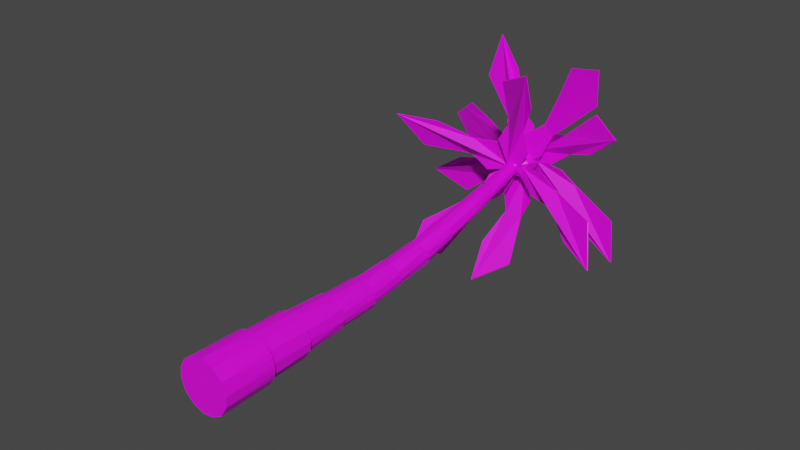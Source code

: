 # Source: palma1_brush.blend  (saved by Blender 2.80.75; exported with 4.5.12 LTS)
import bpy
from mathutils import Matrix  # noqa: F401  (used for matrix-valued properties, if any)

bpy.ops.wm.read_factory_settings(use_empty=True)
scene = bpy.context.scene
scene.name = 'Scene'

# ---- collections
col_collection = bpy.data.collections.new('Collection'); scene.collection.children.link(col_collection)

# ---- images (referenced by path relative to the original .blend; pixels are not part of the script)
import os
ASSET_DIR = os.environ.get("B2B_ASSET_DIR", "")  # directory of the original .blend (textures are referenced by path, not embedded)
HERE = os.path.dirname(os.path.abspath(__file__))  # packed textures are extracted next to this script under _unpacked/

def load_image(name, relpath, width, height, colorspace="sRGB"):
    """Load a texture the original file referenced (path relative to the .blend, or extracted next to this script)."""
    p = next((c for c in (os.path.join(HERE, relpath), os.path.join(ASSET_DIR, relpath)) if relpath and os.path.exists(c)), "")
    if p:
        img = bpy.data.images.load(p, check_existing=True)
        img.name = name
    else:  # same state as the original file: an image datablock whose file is absent (Cycles renders it pink)
        img = bpy.data.images.new(name, width, height)
        img.source = "FILE"
        img.filepath = "//" + (relpath or name)
    img.colorspace_settings.name = colorspace
    return img
img_palm_texture = load_image('palm_texture', 'palm_texture.png', 1024, 1024, 'sRGB')

# ---- materials (node trees are filled in below, after node groups)
mat_palm_texture = bpy.data.materials.new('palm_texture')
mat_palm_texture.use_transparent_shadow = False

# ---- material node trees
mat_palm_texture.use_nodes = True; mat_palm_texture.node_tree.nodes.clear()
_N = mat_palm_texture.node_tree.nodes; _L = mat_palm_texture.node_tree.links
n0 = _N.new('ShaderNodeOutputMaterial'); n0.name = 'Material Output'; n0.location = (300, 300)
n1 = _N.new('ShaderNodeBsdfPrincipled'); n1.name = 'Principled BSDF'; n1.location = (10, 300)
n1.distribution = 'GGX'
n1.subsurface_method = 'BURLEY'
n1.inputs[3].default_value = 1.45
n1.inputs[27].default_value = (0.0, 0.0, 0.0, 1.0)
n1.inputs[28].default_value = 1.0
n2 = _N.new('ShaderNodeTexImage'); n2.name = 'Image Texture'; n2.location = (-280, 280)
n2.image = img_palm_texture
_L.new(n1.outputs[0], n0.inputs[0])
_L.new(n2.outputs[0], n1.inputs[0])
n0.is_active_output = True

# ---- world
world_world = bpy.data.worlds.new('World'); scene.world = world_world
world_world.use_nodes = True; world_world.node_tree.nodes.clear()
_N = world_world.node_tree.nodes; _L = world_world.node_tree.links
n0 = _N.new('ShaderNodeOutputWorld'); n0.name = 'World Output'; n0.location = (300, 300)
n1 = _N.new('ShaderNodeBackground'); n1.name = 'Background'; n1.location = (10, 300)
n1.inputs[0].default_value = (0.05088, 0.05088, 0.05088, 1.0)
_L.new(n1.outputs[0], n0.inputs[0])
n0.is_active_output = True
world_world.color = (0.05088, 0.05088, 0.05088)
world_world.use_sun_shadow = False
world_world.sun_shadow_jitter_overblur = 0.0

# ---- meshes
me_branch = bpy.data.meshes.new('branch')
me_branch.from_pydata([(0.05159, 0.5855, -0.5914), (0.1672, -0.2562, -0.595), (0.1302, 0.5855, -0.5836), (0.2058, 0.5855, -0.5607), (0.2754, 0.5855, -0.5235), (0.3365, 0.5855, -0.4734), (0.3452, -0.2562, -0.4971), (0.3866, 0.5855, -0.4123), (0.4538, -0.2562, -0.3182), (0.4238, 0.5855, -0.3427), (0.4468, 0.5855, -0.2671), (0.4729, -0.2562, -0.1544), (0.4545, 0.5855, -0.1885), (0.4468, 0.5855, -0.1099), (0.4115, -0.2562, 0.03929), (0.4238, 0.5855, -0.03428), (0.3866, 0.5855, 0.03538), (0.3365, 0.5855, 0.09644), (0.2573, -0.2562, 0.1807), (0.2754, 0.5855, 0.1465), (0.2058, 0.5855, 0.1838), (0.1302, 0.5855, 0.2067), (0.05159, 0.5855, 0.2144), (0.06219, -0.2562, 0.2373), (-0.02701, 0.5855, 0.2067), (-0.1411, -0.2562, 0.1877), (-0.1026, 0.5855, 0.1838), (-0.1723, 0.5855, 0.1465), (-0.2704, -0.2562, 0.08535), (-0.2333, 0.5855, 0.09644), (-0.2834, 0.5855, 0.03538), (-0.3536, -0.2562, -0.06556), (-0.3207, 0.5855, -0.03428), (-0.3436, 0.5855, -0.1099), (-0.3684, -0.2562, -0.2298), (-0.3513, 0.5855, -0.1885), (-0.3436, 0.5855, -0.2671), (-0.3083, -0.2562, -0.4162), (-0.3207, 0.5855, -0.3427), (-0.2834, 0.5855, -0.4123), (-0.2333, 0.5855, -0.4734), (-0.1541, -0.2562, -0.5577), (-0.1723, 0.5855, -0.5235), (-0.1026, 0.5855, -0.5607), (0.002797, -0.2562, -0.6083), (-0.02701, 0.5855, -0.5836), (0.1302, 0.5855, -0.5836), (0.05159, 0.5855, -0.5914), (0.2058, 0.5855, -0.5607), (0.2754, 0.5855, -0.5235), (0.3365, 0.5855, -0.4734), (0.3866, 0.5855, -0.4123), (0.4238, 0.5855, -0.3427), (0.4468, 0.5855, -0.2671), (0.4545, 0.5855, -0.1885), (0.4468, 0.5855, -0.1099), (0.4238, 0.5855, -0.03428), (0.3866, 0.5855, 0.03538), (0.3365, 0.5855, 0.09644), (0.2754, 0.5855, 0.1465), (0.2058, 0.5855, 0.1838), (0.1302, 0.5855, 0.2067), (0.05159, 0.5855, 0.2144), (-0.02701, 0.5855, 0.2067), (-0.1026, 0.5855, 0.1838), (-0.1723, 0.5855, 0.1465), (-0.2333, 0.5855, 0.09644), (-0.2834, 0.5855, 0.03538), (-0.3207, 0.5855, -0.03428), (-0.3436, 0.5855, -0.1099), (-0.3513, 0.5855, -0.1885), (-0.3436, 0.5855, -0.2671), (-0.3207, 0.5855, -0.3427), (-0.2834, 0.5855, -0.4123), (-0.2333, 0.5855, -0.4734), (-0.1723, 0.5855, -0.5235), (-0.1026, 0.5855, -0.5607), (-0.02701, 0.5855, -0.5836), (0.02209, 0.5855, -0.5536), (0.1641, 0.5855, -0.5371), (0.2889, 0.5855, -0.4675), (0.3961, 0.5855, -0.3212), (0.4154, 0.5855, -0.1462), (0.3533, 0.5855, 0.02419), (0.2186, 0.5855, 0.1376), (0.0811, 0.5855, 0.1766), (-0.0893, 0.5855, 0.1517), (-0.2321, 0.5855, 0.04433), (-0.2984, 0.5855, -0.0823), (-0.3136, 0.5855, -0.2244), (-0.2502, 0.5855, -0.4011), (-0.1154, 0.5855, -0.5145), (0.01084, 1.29, -0.5391), (0.1481, 1.29, -0.528), (0.2968, 1.29, -0.4462), (0.3875, 1.29, -0.2968), (0.4034, 1.29, -0.16), (0.3522, 1.29, 0.001729), (0.2234, 1.29, 0.1198), (0.09234, 1.29, 0.1621), (-0.04492, 1.29, 0.151), (-0.1936, 1.29, 0.06923), (-0.2868, 1.29, -0.08583), (-0.2991, 1.29, -0.223), (-0.249, 1.29, -0.3787), (-0.1202, 1.29, -0.4968), (0.02625, 1.29, -0.5021), (0.1726, 1.29, -0.4807), (0.2953, 1.29, -0.3885), (0.3543, 1.29, -0.2745), (0.3642, 1.29, -0.1521), (0.3265, 1.29, -0.03529), (0.2469, 1.29, 0.05824), (0.1428, 1.29, 0.1122), (0.02069, 1.29, 0.1253), (-0.1311, 1.29, 0.07075), (-0.2443, 1.29, -0.07444), (-0.261, 1.29, -0.2248), (-0.2233, 1.29, -0.3417), (-0.118, 1.29, -0.4565), (0.01823, 2.011, -0.4755), (0.1634, 2.011, -0.4583), (0.2931, 2.011, -0.3498), (0.3427, 2.011, -0.1957), (0.2977, 2.011, -0.03275), (0.1923, 2.011, 0.06395), (0.05884, 2.011, 0.1027), (-0.08013, 2.011, 0.06872), (-0.1685, 2.011, -0.001264), (-0.2234, 2.011, -0.09975), (-0.2364, 2.011, -0.2117), (-0.2056, 2.011, -0.3202), (-0.1162, 2.011, -0.4265), (0.02547, 2.011, -0.4538), (0.1332, 2.011, -0.4417), (0.2239, 2.011, -0.3912), (0.2884, 2.011, -0.3098), (0.3168, 2.011, -0.2098), (0.3047, 2.011, -0.1065), (0.2541, 2.011, -0.01584), (0.1727, 2.011, 0.04846), (0.07754, 2.011, 0.07594), (-0.02117, 2.011, 0.06748), (-0.1135, 2.011, 0.02019), (-0.1808, 2.011, -0.05887), (-0.2127, 2.011, -0.1577), (-0.2044, 2.011, -0.2612), (-0.157, 2.011, -0.3537), (-0.07792, 2.011, -0.4209), (0.1271, 2.719, -0.4366), (0.2469, 2.713, -0.3539), (0.2955, 2.706, -0.2669), (0.3071, 2.698, -0.1679), (0.2797, 2.69, -0.07208), (0.2177, 2.684, 0.006079), (0.1022, 2.679, 0.06481), (-0.02726, 2.68, 0.0546), (-0.1358, 2.685, -0.01129), (-0.195, 2.694, -0.1189), (-0.203, 2.702, -0.2181), (-0.1723, 2.709, -0.3128), (-0.1076, 2.716, -0.3887), (-0.01857, 2.719, -0.4342), (0.005319, 2.718, -0.4203), (0.1236, 2.717, -0.411), (0.2036, 2.714, -0.3666), (0.2605, 2.708, -0.295), (0.2855, 2.701, -0.2072), (0.2749, 2.694, -0.1166), (0.2303, 2.687, -0.0369), (0.1207, 2.681, 0.03867), (-0.0551, 2.682, 0.02474), (-0.1645, 2.692, -0.09287), (-0.1823, 2.701, -0.2073), (-0.1573, 2.708, -0.2951), (-0.1004, 2.714, -0.3666), (-0.01354, 3.31, -0.3544), (0.1521, 3.309, -0.3413), (0.2448, 3.299, -0.2479), (0.2712, 3.29, -0.1663), (0.2596, 3.278, -0.0613), (0.1949, 3.268, 0.0265), (0.09521, 3.263, 0.077), (-0.06022, 3.265, 0.05347), (-0.1658, 3.28, -0.0821), (-0.144, 3.299, -0.2521), (0.09215, 3.309, -0.3442), (0.2176, 3.301, -0.2691), (0.2572, 3.289, -0.1575), (0.2339, 3.275, -0.03712), (0.1122, 3.265, 0.05821), (-0.004808, 3.265, 0.05629), (-0.09165, 3.27, 0.008812), (-0.1447, 3.28, -0.07793), (-0.1511, 3.293, -0.1959), (-0.05258, 3.307, -0.3223), (0.1124, 4.0, -0.2631), (0.2341, 3.979, -0.1691), (0.2572, 3.953, -0.05108), (0.2178, 3.929, 0.05831), (0.09231, 3.913, 0.1325), (-0.0119, 3.915, 0.1244), (-0.09922, 3.926, 0.07243), (-0.1468, 3.945, -0.01238), (-0.1477, 3.971, -0.1323), (-0.04245, 3.997, -0.251), (0.07626, 3.998, -0.257), (0.1881, 3.986, -0.2007), (0.2405, 3.966, -0.1088), (0.2322, 3.942, 0.0006918), (0.1761, 3.926, 0.07566), (0.09408, 3.917, 0.1172), (-0.04105, 3.92, 0.102), (-0.1291, 3.942, 0.0006916), (-0.1392, 3.962, -0.089), (-0.1067, 3.981, -0.1763), (-0.03598, 3.993, -0.2344), (0.04702, 4.582, -0.1193), (0.17, 4.573, -0.08069), (0.2259, 4.554, 0.008612), (0.2328, 4.536, 0.09094), (0.1262, 4.507, 0.2245), (-0.06588, 4.512, 0.2001), (-0.1278, 4.534, 0.0997), (-0.1239, 4.553, 0.01153), (-0.07032, 4.573, -0.0768), (0.04693, 4.579, -0.108), (0.1579, 4.572, -0.07448), (0.2243, 4.547, 0.03852), (0.1917, 4.519, 0.1673), (0.1308, 4.51, 0.2119), (0.03677, 4.505, 0.233), (-0.04659, 4.512, 0.1987), (-0.1161, 4.533, 0.1062), (-0.1018, 4.56, -0.01902), (-0.03185, 4.574, -0.08548), (0.1314, 5.172, 0.3402), (0.08091, 5.166, 0.3558), (0.05881, 5.213, 0.04214), (0.1574, 5.214, 0.08165), (0.2018, 5.207, 0.1513), (0.209, 5.197, 0.22), (0.1802, 5.183, 0.2963), (0.01007, 5.161, 0.3518), (-0.04454, 5.161, 0.3246), (-0.09364, 5.166, 0.2648), (-0.1064, 5.177, 0.1879), (-0.09016, 5.187, 0.129), (-0.03861, 5.201, 0.06861), (0.1144, 5.715, 0.1811), (0.1082, 5.683, 0.3871), (0.02758, 5.671, 0.4192), (-0.05834, 5.667, 0.4034), (-0.1272, 5.675, 0.3166), (-0.09295, 5.699, 0.1811), (0.03659, 5.715, 0.1426), (0.09353, 5.715, 0.1724), (0.1472, 5.706, 0.254), (0.1509, 5.698, 0.3063), (0.07468, 5.678, 0.3988), (-0.0288, 5.669, 0.4067), (-0.1158, 5.674, 0.3279), (-0.1152, 5.69, 0.2246), (-0.02173, 5.71, 0.1422), (-0.02013, 6.137, 0.2185), (0.09219, 6.143, 0.2885), (0.02079, 6.113, 0.4673), (0.02346, 6.141, 0.2311), (0.08224, 6.142, 0.2846), (0.09953, 6.135, 0.363), (0.08238, 6.127, 0.4132), (0.01888, 6.114, 0.4606), (-0.05199, 6.104, 0.4638), (-0.1102, 6.1, 0.4309), (-0.1381, 6.101, 0.3927), (-0.1456, 6.107, 0.3343), (-0.1244, 6.117, 0.2725), (-0.07919, 6.127, 0.2349), (-0.1245, 6.54, 0.2942), (-0.03644, 6.546, 0.2935), (0.02686, 6.552, 0.3548), (0.01871, 6.553, 0.4486), (-0.04687, 6.55, 0.5007), (-0.1169, 6.545, 0.4958), (-0.1714, 6.54, 0.4512), (-0.1833, 6.538, 0.3679), (-0.1214, 6.6, 0.2222), (-0.01034, 6.93, 0.6853), (-0.2115, 6.945, 0.2028), (0.05324, 6.93, 0.1653), (0.205, 6.93, 0.4491), (-0.1066, 7.171, 0.3803), (-0.01461, 6.484, 0.4491), (-0.06155, 6.658, 0.6519), (0.1582, 6.658, 0.4889), (-0.2802, 6.61, 0.4147), (0.07558, 6.658, 0.2234), (-0.2904, 6.943, 0.5532), (-0.3302, 6.81, 0.4147), (0.0269, 7.138, 0.4802), (-0.1138, 7.026, 0.2574), (-0.8108, 7.431, 0.2046), (-1.902, 7.928, -0.08364), (-2.348, 8.07, 0.3149), (-1.889, 7.877, 0.6914), (-0.7979, 7.409, 0.4534), (-0.4956, 7.16, 0.5736), (-0.1285, 7.009, 0.4589), (-0.4481, 7.169, 0.09416), (-0.6428, 7.299, 0.1476), (-1.349, 7.696, 0.06476), (-2.122, 7.999, 0.1217), (-2.115, 7.974, 0.5093), (-1.336, 7.659, 0.5766), (-0.66, 7.283, 0.5116), (-0.3077, 7.094, 0.5168), (-0.1264, 7.001, 0.3608), (-0.2758, 7.11, 0.1764), (-0.8066, 7.44, 0.2057), (-0.6372, 7.311, 0.1487), (-0.441, 7.185, 0.09551), (-1.345, 7.704, 0.06568), (-2.122, 8.0, 0.1223), (-1.899, 7.934, -0.08284), (-2.115, 7.976, 0.5099), (-2.346, 8.075, 0.3156), (-1.333, 7.667, 0.5775), (-1.887, 7.882, 0.6922), (-0.6545, 7.296, 0.5128), (-0.7937, 7.418, 0.4544), (-0.2982, 7.115, 0.5184), (-0.4885, 7.176, 0.5749), (-0.1186, 7.018, 0.3622), (-0.1207, 7.026, 0.4604), (-0.2663, 7.131, 0.1781), (-0.106, 7.043, 0.2589), (0.002768, 6.832, 0.2152), (-0.3778, 6.786, -0.1201), (-0.2855, 6.735, -0.5388), (-0.5267, 6.424, -1.07), (-0.5304, 6.135, -1.702), (0.04063, 6.425, -1.322), (0.01798, 6.736, -0.5544), (0.1815, 6.735, -0.2121), (-0.1816, 6.854, 0.2281), (0.0001844, 6.863, 0.1994), (-0.1842, 6.885, 0.2123), (-0.3804, 6.807, -0.1359), (-0.2881, 6.756, -0.5547), (-0.5293, 6.432, -1.086), (-0.533, 6.147, -1.718), (0.03805, 6.433, -1.338), (0.0154, 6.757, -0.5702), (0.1789, 6.756, -0.2279), (0.08486, 6.608, 0.4174), (0.3231, 6.563, -0.01109), (0.7317, 6.511, -0.08532), (1.194, 6.2, -0.4201), (1.805, 5.911, -0.5837), (1.582, 6.201, 0.06481), (0.811, 6.509, 0.2349), (0.5403, 6.512, 0.4518), (0.02565, 6.63, 0.2423), (0.09953, 6.639, 0.4109), (0.04032, 6.661, 0.2358), (0.339, 6.583, -0.01454), (0.7469, 6.531, -0.0902), (1.209, 6.208, -0.4266), (1.819, 5.923, -0.5902), (1.597, 6.209, 0.0583), (0.825, 6.53, 0.2258), (0.555, 6.533, 0.4451), (-0.1492, 6.518, 0.4336), (0.2614, 6.473, 0.7314), (0.1881, 6.423, 1.165), (0.4998, 6.112, 1.663), (0.5634, 5.824, 2.293), (-0.04098, 6.103, 1.995), (-0.09425, 6.424, 1.203), (-0.2866, 6.422, 0.8761), (0.03311, 6.54, 0.4032), (-0.1451, 6.55, 0.4491), (0.03719, 6.571, 0.4187), (0.2655, 6.493, 0.7468), (0.1922, 6.444, 1.18), (0.5038, 6.12, 1.679), (0.5675, 5.836, 2.308), (-0.03765, 6.111, 2.009), (-0.0903, 6.444, 1.218), (-0.2824, 6.442, 0.8916), (-0.1309, 6.656, 0.3276), (-0.4041, 6.56, 0.7466), (-0.8318, 6.511, 0.7134), (-1.319, 6.163, 0.9949), (-1.941, 5.862, 1.061), (-1.655, 6.222, 0.476), (-0.8934, 6.545, 0.4179), (-0.58, 6.57, 0.2055), (-0.09012, 6.657, 0.5092), (-0.1463, 6.686, 0.3361), (-0.1055, 6.687, 0.5177), (-0.4194, 6.58, 0.7539), (-0.8471, 6.53, 0.7207), (-1.334, 6.171, 1.001), (-1.957, 5.873, 1.067), (-1.67, 6.23, 0.4819), (-0.9087, 6.565, 0.4252), (-0.5954, 6.59, 0.2128), (0.09231, 6.963, 0.4395), (0.1626, 7.129, -0.03684), (0.5601, 7.238, -0.1664), (0.9295, 7.221, -0.7143), (1.504, 7.221, -1.105), (1.442, 7.22, -0.3634), (0.7386, 7.189, 0.07463), (0.5556, 7.018, 0.3594), (-0.02459, 7.012, 0.3029), (0.09572, 6.998, 0.4419), (-0.02118, 7.046, 0.3053), (0.1687, 7.155, -0.0383), (0.5662, 7.263, -0.1679), (0.9387, 7.235, -0.7204), (1.512, 7.239, -1.11), (1.451, 7.234, -0.3695), (0.7447, 7.214, 0.07311), (0.5616, 7.043, 0.358), (-0.06889, 7.087, 0.5147), (0.401, 6.961, 0.4387), (0.7278, 6.979, 0.6998), (1.258, 6.687, 0.9372), (1.765, 6.502, 1.374), (1.168, 6.926, 1.503), (0.548, 7.097, 0.9501), (0.2065, 7.109, 0.891), (0.02051, 7.039, 0.3588), (-0.0514, 7.117, 0.5094), (0.03801, 7.069, 0.3535), (0.4162, 6.983, 0.4401), (0.7435, 7.0, 0.6998), (1.273, 6.696, 0.9405), (1.781, 6.514, 1.376), (1.183, 6.935, 1.506), (0.5661, 7.116, 0.9468), (0.2232, 7.129, 0.8894), (-0.1963, 6.954, 0.4639), (-0.1501, 7.24, 0.8827), (-0.5198, 7.428, 1.037), (-0.7462, 7.6, 1.638), (-1.223, 7.776, 2.112), (-1.34, 7.591, 1.416), (-0.7322, 7.349, 0.8641), (-0.6258, 7.09, 0.6089), (-0.04955, 7.018, 0.559), (-0.1971, 6.987, 0.4529), (-0.05039, 7.051, 0.548), (-0.1535, 7.265, 0.8784), (-0.5232, 7.453, 1.033), (-0.7526, 7.617, 1.642), (-1.229, 7.795, 2.113), (-1.347, 7.607, 1.419), (-0.7357, 7.374, 0.8598), (-0.6292, 7.115, 0.6046), (-0.177, 6.873, 0.3089), (-0.6453, 7.036, 0.4248), (-0.9132, 7.152, 0.1068), (-1.559, 7.14, -0.03312), (-2.135, 7.15, -0.4213), (-1.423, 7.154, -0.6389), (-0.7557, 7.11, -0.1497), (-0.4233, 6.937, -0.08994), (-0.2603, 6.917, 0.4693), (-0.176, 6.907, 0.3057), (-0.2593, 6.952, 0.4662), (-0.6489, 7.061, 0.4204), (-0.9168, 7.178, 0.1024), (-1.568, 7.154, -0.039), (-2.143, 7.168, -0.4267), (-1.433, 7.169, -0.6448), (-0.7594, 7.136, -0.1541), (-0.4269, 6.963, -0.09434), (-0.08733, 6.68, 0.2195), (-0.4673, 6.357, -0.3198), (-0.8762, 5.728, -1.153), (-1.413, 5.592, -1.225), (-1.436, 5.938, -0.7763), (-0.6415, 6.429, -0.1923), (-0.5315, 6.562, 0.1377), (-0.2401, 6.72, 0.3147), (-0.1545, 6.461, -0.06137), (-0.3155, 6.398, -0.1949), (-0.6754, 6.057, -0.7445), (-1.148, 5.663, -1.185), (-1.428, 5.769, -0.9976), (-1.042, 6.198, -0.492), (-0.5911, 6.485, -0.03165), (-0.3867, 6.649, 0.2203), (-0.1641, 6.689, 0.2788), (-0.1219, 6.58, 0.07208), (-0.4684, 6.365, -0.3251), (-0.3168, 6.409, -0.2018), (-0.1561, 6.474, -0.07023), (-0.6763, 6.064, -0.7488), (-1.149, 5.664, -1.186), (-0.877, 5.732, -1.156), (-1.428, 5.771, -0.9984), (-1.414, 5.595, -1.228), (-1.043, 6.204, -0.4963), (-1.436, 5.942, -0.7792), (-0.5924, 6.495, -0.03853), (-0.6426, 6.436, -0.1975), (-0.3886, 6.666, 0.2085), (-0.5331, 6.575, 0.1289), (-0.1658, 6.703, 0.269), (-0.2418, 6.734, 0.305), (-0.1238, 6.597, 0.06029), (-0.08898, 6.694, 0.2097), (-0.1052, 6.837, 0.5297), (0.3115, 6.85, 1.159), (0.7643, 6.78, 2.217), (1.31, 6.651, 2.339), (1.315, 6.668, 1.756), (0.4823, 6.814, 1.004), (0.3482, 6.739, 0.6528), (0.04469, 6.797, 0.4209), (-0.02511, 6.816, 0.8929), (0.1475, 6.826, 1.036), (0.5433, 6.831, 1.685), (1.041, 6.715, 2.273), (1.316, 6.66, 2.043), (0.9038, 6.757, 1.378), (0.4196, 6.77, 0.838), (0.1984, 6.778, 0.5368), (-0.03169, 6.801, 0.4722), (-0.06283, 6.839, 0.7112), (0.3136, 6.859, 1.159), (0.1502, 6.838, 1.035), (-0.02182, 6.832, 0.8924), (0.5452, 6.839, 1.685), (1.041, 6.717, 2.272), (0.7657, 6.785, 2.216), (1.317, 6.662, 2.042), (1.312, 6.655, 2.339), (0.9056, 6.764, 1.377), (1.316, 6.673, 1.756), (0.4223, 6.782, 0.8375), (0.4844, 6.823, 1.003), (0.2026, 6.799, 0.5362), (0.3514, 6.755, 0.6523), (-0.0281, 6.819, 0.4716), (0.04828, 6.814, 0.4203), (-0.05861, 6.86, 0.7106), (-0.1016, 6.855, 0.5291)], [], [(15, 55, 56), (27, 64, 65), (40, 73, 74), (9, 51, 52), (21, 60, 61), (35, 69, 70), (3, 46, 48), (16, 56, 57), (29, 65, 66), (42, 74, 75), (10, 52, 53), (22, 61, 62), (36, 70, 71), (4, 48, 49), (17, 57, 58), (30, 66, 67), (43, 75, 76), (12, 53, 54), (24, 62, 63), (38, 71, 72), (5, 49, 50), (19, 58, 59), (32, 67, 68), (45, 76, 77), (13, 54, 55), (26, 63, 64), (39, 72, 73), (7, 50, 51), (20, 59, 60), (33, 68, 69), (2, 47, 46), (0, 77, 47), (73, 90, 74), (46, 79, 48), (75, 91, 76), (63, 86, 64), (77, 78, 47), (64, 86, 65), (51, 81, 52), (52, 81, 53), (54, 82, 55), (56, 83, 57), (70, 89, 71), (57, 83, 58), (59, 84, 60), (80, 94, 81), (101, 116, 102), (97, 112, 98), (104, 118, 119), (93, 107, 94), (99, 114, 100), (100, 114, 115), (100, 115, 101), (111, 124, 112), (112, 125, 113), (108, 122, 109), (115, 128, 116), (109, 123, 110), (131, 146, 147), (131, 147, 132), (132, 147, 148), (121, 135, 122), (126, 142, 127), (122, 135, 136), (127, 143, 128), (128, 143, 144), (128, 144, 129), (129, 144, 145), (129, 145, 130), (130, 145, 146), (1, 44, 0, 2), (134, 149, 135), (148, 161, 162), (135, 150, 136), (133, 162, 149), (136, 151, 137), (144, 157, 158), (137, 152, 138), (145, 158, 159), (138, 153, 139), (146, 159, 160), (139, 154, 140), (133, 149, 134), (147, 160, 161), (140, 155, 141), (157, 171, 172), (151, 167, 152), (153, 169, 154), (154, 170, 155), (149, 163, 164), (162, 163, 149), (184, 194, 185), (168, 180, 169), (173, 184, 185), (169, 181, 170), (175, 185, 176), (164, 177, 165), (180, 189, 181), (181, 190, 182), (185, 194, 195), (185, 195, 176), (182, 191, 183), (183, 191, 192), (184, 193, 194), (205, 216, 206), (186, 196, 187), (187, 197, 188), (188, 198, 189), (189, 199, 190), (212, 222, 213), (205, 206, 196), (202, 212, 213), (202, 213, 203), (198, 209, 199), (199, 209, 210), (204, 214, 215), (196, 206, 207), (196, 207, 197), (213, 223, 214), (214, 224, 215), (215, 225, 216), (206, 218, 207), (212, 231, 222), (224, 234, 225), (225, 234, 235), (222, 231, 232), (222, 232, 233), (230, 237, 231), (231, 243, 232), (228, 240, 241), (233, 246, 234), (229, 242, 230), (240, 249, 257), (241, 258, 242), (246, 253, 262), (239, 249, 240), (243, 252, 244), (258, 270, 259), (254, 262, 263), (251, 259, 260), (255, 256, 249), (251, 260, 252), (259, 266, 260), (256, 267, 265), (260, 273, 261), (257, 265, 269), (261, 275, 262), (265, 267, 268), (266, 270, 271), (277, 278, 267), (272, 283, 273), (269, 280, 281), (273, 284, 274), (274, 285, 275), (275, 285, 276), (276, 278, 277), (6, 1, 3, 4), (2, 3, 1), (8, 6, 7, 9), (4, 5, 6), (5, 7, 6), (11, 8, 10, 12), (9, 10, 8), (14, 11, 13, 15), (12, 13, 11), (18, 14, 17, 19), (15, 16, 14), (16, 17, 14), (23, 18, 20, 21), (19, 20, 18), (25, 23, 24, 26), (21, 22, 23), (22, 24, 23), (28, 25, 27, 29), (26, 27, 25), (31, 28, 30, 32), (29, 30, 28), (35, 34, 31, 33), (32, 33, 31), (37, 34, 36, 38), (34, 35, 36), (41, 37, 40, 42), (38, 39, 37), (39, 40, 37), (44, 41, 43, 45), (42, 43, 41), (15, 13, 55), (45, 0, 44), (23, 25, 28, 31, 34, 37, 41, 44, 1, 6, 8, 11, 14, 18), (79, 46, 47, 78), (85, 61, 60, 84), (27, 26, 64), (40, 39, 73), (9, 7, 51), (21, 20, 60), (35, 33, 69), (3, 2, 46), (16, 15, 56), (29, 27, 65), (42, 40, 74), (10, 9, 52), (22, 21, 61), (36, 35, 70), (4, 3, 48), (17, 16, 57), (30, 29, 66), (43, 42, 75), (12, 10, 53), (24, 22, 62), (38, 36, 71), (5, 4, 49), (19, 17, 58), (32, 30, 67), (45, 43, 76), (13, 12, 54), (26, 24, 63), (39, 38, 72), (7, 5, 50), (20, 19, 59), (33, 32, 68), (2, 0, 47), (0, 45, 77), (90, 91, 75, 74), (80, 49, 48, 79), (62, 61, 85), (86, 63, 62, 85), (78, 77, 76, 91), (50, 49, 80), (81, 51, 50, 80), (87, 66, 65, 86), (82, 54, 53, 81), (67, 66, 87), (88, 68, 67, 87), (83, 56, 55, 82), (69, 68, 88), (89, 70, 69, 88), (89, 90, 72, 71), (84, 59, 58, 83), (92, 78, 91, 105), (73, 72, 90), (96, 82, 81, 95), (86, 100, 101), (81, 94, 95), (87, 86, 101), (102, 88, 87, 101), (97, 83, 82, 96), (102, 103, 89, 88), (104, 90, 89, 103), (98, 84, 83, 97), (93, 79, 78, 92), (99, 85, 84, 98), (105, 91, 90, 104), (94, 80, 79, 93), (100, 86, 85, 99), (124, 111, 110, 123), (110, 96, 95, 109), (101, 115, 116), (111, 97, 96, 110), (117, 103, 102, 116), (117, 118, 104, 103), (97, 111, 112), (107, 93, 92, 106), (98, 112, 113), (106, 92, 105, 119), (99, 98, 113), (105, 104, 119), (99, 113, 114), (94, 107, 108), (109, 95, 94, 108), (140, 125, 124, 139), (130, 117, 116, 129), (131, 118, 117, 130), (121, 107, 106, 120), (112, 124, 125), (132, 119, 118, 131), (121, 122, 108, 107), (113, 125, 126), (114, 113, 126), (120, 106, 119, 132), (127, 115, 114, 126), (134, 121, 120, 133), (115, 127, 128), (109, 122, 123), (116, 128, 129), (140, 141, 126, 125), (133, 120, 132, 148), (121, 134, 135), (126, 141, 142), (137, 123, 122, 136), (127, 142, 143), (155, 156, 142, 141), (123, 137, 138), (124, 123, 138), (124, 138, 139), (131, 130, 146), (157, 156, 171), (156, 157, 143, 142), (135, 149, 150), (133, 148, 162), (173, 159, 158, 172), (136, 150, 151), (144, 143, 157), (137, 151, 152), (145, 144, 158), (138, 152, 153), (146, 145, 159), (139, 153, 154), (147, 146, 160), (140, 154, 155), (148, 147, 161), (151, 150, 166), (151, 166, 167), (158, 157, 172), (152, 167, 168), (153, 152, 168), (173, 174, 160, 159), (153, 168, 169), (174, 175, 161, 160), (154, 169, 170), (175, 163, 162, 161), (149, 164, 165), (171, 156, 155, 170), (180, 168, 167, 179), (150, 149, 165), (150, 165, 166), (177, 164, 163, 176), (173, 172, 184), (169, 180, 181), (174, 173, 185), (170, 181, 182), (182, 183, 171, 170), (175, 174, 185), (163, 175, 176), (178, 166, 165, 177), (179, 167, 166, 178), (183, 184, 172, 171), (204, 205, 195, 194), (188, 179, 178, 187), (181, 189, 190), (177, 176, 186), (177, 186, 187), (182, 190, 191), (178, 177, 187), (176, 195, 186), (189, 180, 179, 188), (184, 183, 192), (184, 192, 193), (200, 201, 191, 190), (205, 196, 186, 195), (187, 196, 197), (201, 202, 192, 191), (202, 203, 193, 192), (188, 197, 198), (203, 204, 194, 193), (189, 198, 199), (213, 214, 204, 203), (190, 199, 200), (202, 201, 212), (197, 207, 208), (198, 197, 208), (198, 208, 209), (211, 200, 199, 210), (212, 201, 200, 211), (205, 204, 215), (205, 215, 216), (217, 206, 216, 225), (208, 219, 220), (213, 222, 223), (209, 208, 220), (209, 220, 229), (214, 223, 224), (210, 209, 229), (210, 229, 221), (215, 224, 225), (211, 210, 221), (206, 217, 218), (211, 221, 231), (212, 211, 231), (218, 219, 208, 207), (233, 234, 224, 223), (227, 218, 217, 226), (221, 229, 230), (235, 226, 217, 225), (221, 230, 231), (228, 219, 218, 227), (238, 239, 227, 226), (220, 219, 228), (223, 222, 233), (220, 228, 229), (234, 247, 248), (230, 236, 237), (248, 238, 226, 235), (235, 234, 248), (231, 237, 243), (239, 240, 228, 227), (232, 243, 244), (245, 233, 232, 244), (241, 242, 229, 228), (252, 253, 245, 244), (233, 245, 246), (234, 246, 247), (230, 242, 236), (236, 242, 237), (258, 241, 240, 257), (255, 249, 239, 238), (246, 245, 253), (242, 258, 250), (247, 246, 262), (247, 262, 254), (237, 242, 250), (238, 263, 255), (248, 247, 254), (237, 250, 251), (251, 252, 243, 237), (248, 254, 263), (264, 267, 256, 255), (238, 248, 263), (253, 261, 262), (250, 258, 259), (251, 250, 259), (257, 249, 256), (252, 260, 261), (253, 252, 261), (262, 275, 276), (259, 270, 266), (276, 277, 263, 262), (277, 264, 255, 263), (260, 266, 272), (269, 270, 258, 257), (260, 272, 273), (257, 256, 265), (261, 273, 274), (261, 274, 275), (266, 271, 272), (264, 277, 267), (265, 268, 269), (281, 282, 271, 270), (281, 280, 279, 278, 285, 284, 283, 282), (273, 283, 284), (269, 268, 280), (274, 284, 285), (270, 269, 281), (282, 283, 272, 271), (267, 278, 279), (276, 285, 278), (279, 280, 268, 267), (292, 295, 286), (286, 295, 288), (294, 290, 287), (293, 287, 297), (296, 289, 290), (287, 290, 299), (297, 287, 291), (288, 297, 291), (289, 288, 291), (290, 289, 299), (299, 289, 291), (291, 287, 299), (298, 297, 288), (288, 295, 298), (298, 295, 297), (295, 293, 297), (293, 294, 287), (294, 296, 290), (292, 286, 296), (292, 293, 295), (294, 292, 296), (292, 294, 293), (286, 288, 289, 296), (301, 310, 302, 311, 303, 312, 304, 313, 305, 314, 306, 315, 307, 316, 300, 317, 308, 309), (318, 319, 320, 334, 335, 332, 333, 330, 331, 328, 329, 326, 327, 324, 325, 322, 323, 321), (309, 308, 320, 319), (317, 300, 335, 334), (310, 301, 318, 321), (308, 317, 334, 320), (302, 310, 321, 323), (311, 302, 323, 322), (303, 311, 322, 325), (312, 303, 325, 324), (304, 312, 324, 327), (313, 304, 327, 326), (305, 313, 326, 329), (314, 305, 329, 328), (306, 314, 328, 331), (315, 306, 331, 330), (301, 309, 319, 318), (307, 315, 330, 333), (300, 316, 307, 333, 332, 335), (344, 336, 345, 346), (339, 338, 348, 349), (342, 341, 351, 352), (338, 337, 347, 348), (341, 340, 350, 351), (336, 343, 353, 345), (337, 344, 346, 347), (346, 345, 353, 352, 351, 350, 349, 348, 347), (344, 337, 338, 339, 340, 341, 342, 343, 336), (343, 342, 352, 353), (340, 339, 349, 350), (362, 354, 363, 364), (357, 356, 366, 367), (360, 359, 369, 370), (356, 355, 365, 366), (359, 358, 368, 369), (354, 361, 371, 363), (355, 362, 364, 365), (364, 363, 371, 370, 369, 368, 367, 366, 365), (362, 355, 356, 357, 358, 359, 360, 361, 354), (361, 360, 370, 371), (358, 357, 367, 368), (380, 372, 381, 382), (375, 374, 384, 385), (378, 377, 387, 388), (374, 373, 383, 384), (377, 376, 386, 387), (372, 379, 389, 381), (373, 380, 382, 383), (382, 381, 389, 388, 387, 386, 385, 384, 383), (380, 373, 374, 375, 376, 377, 378, 379, 372), (379, 378, 388, 389), (376, 375, 385, 386), (398, 390, 399, 400), (393, 392, 402, 403), (396, 395, 405, 406), (392, 391, 401, 402), (395, 394, 404, 405), (390, 397, 407, 399), (391, 398, 400, 401), (400, 399, 407, 406, 405, 404, 403, 402, 401), (398, 391, 392, 393, 394, 395, 396, 397, 390), (397, 396, 406, 407), (394, 393, 403, 404), (416, 408, 417, 418), (411, 410, 420, 421), (414, 413, 423, 424), (410, 409, 419, 420), (413, 412, 422, 423), (408, 415, 425, 417), (409, 416, 418, 419), (418, 417, 425, 424, 423, 422, 421, 420, 419), (416, 409, 410, 411, 412, 413, 414, 415, 408), (415, 414, 424, 425), (412, 411, 421, 422), (434, 426, 435, 436), (429, 428, 438, 439), (432, 431, 441, 442), (428, 427, 437, 438), (431, 430, 440, 441), (426, 433, 443, 435), (427, 434, 436, 437), (436, 435, 443, 442, 441, 440, 439, 438, 437), (434, 427, 428, 429, 430, 431, 432, 433, 426), (433, 432, 442, 443), (430, 429, 439, 440), (452, 444, 453, 454), (447, 446, 456, 457), (450, 449, 459, 460), (446, 445, 455, 456), (449, 448, 458, 459), (444, 451, 461, 453), (445, 452, 454, 455), (454, 453, 461, 460, 459, 458, 457, 456, 455), (452, 445, 446, 447, 448, 449, 450, 451, 444), (451, 450, 460, 461), (448, 447, 457, 458), (470, 462, 471, 472), (465, 464, 474, 475), (468, 467, 477, 478), (464, 463, 473, 474), (467, 466, 476, 477), (462, 469, 479, 471), (463, 470, 472, 473), (472, 471, 479, 478, 477, 476, 475, 474, 473), (470, 463, 464, 465, 466, 467, 468, 469, 462), (469, 468, 478, 479), (466, 465, 475, 476), (481, 490, 482, 491, 483, 492, 484, 493, 485, 494, 486, 495, 487, 496, 480, 497, 488, 489), (498, 499, 500, 514, 515, 512, 513, 510, 511, 508, 509, 506, 507, 504, 505, 502, 503, 501), (489, 488, 500, 499), (497, 480, 515, 514), (490, 481, 498, 501), (488, 497, 514, 500), (482, 490, 501, 503), (491, 482, 503, 502), (483, 491, 502, 505), (492, 483, 505, 504), (484, 492, 504, 507), (493, 484, 507, 506), (485, 493, 506, 509), (494, 485, 509, 508), (486, 494, 508, 511), (495, 486, 511, 510), (481, 489, 499, 498), (487, 495, 510, 513), (480, 496, 487, 513, 512, 515), (517, 526, 518, 527, 519, 528, 520, 529, 521, 530, 522, 531, 523, 532, 516, 533, 524, 525), (534, 535, 536, 550, 551, 548, 549, 546, 547, 544, 545, 542, 543, 540, 541, 538, 539, 537), (525, 524, 536, 535), (533, 516, 551, 550), (526, 517, 534, 537), (524, 533, 550, 536), (518, 526, 537, 539), (527, 518, 539, 538), (519, 527, 538, 541), (528, 519, 541, 540), (520, 528, 540, 543), (529, 520, 543, 542), (521, 529, 542, 545), (530, 521, 545, 544), (522, 530, 544, 547), (531, 522, 547, 546), (517, 525, 535, 534), (523, 531, 546, 549), (516, 532, 523, 549, 548, 551)])
_uv = me_branch.uv_layers.new(name='UVMap')
_uv.uv.foreach_set('vector', [0.0, 0.0, 0.0, 0.0, 0.0, 0.0, 0.0, 0.0, 0.0, 0.0, 0.0, 0.0, 0.0, 0.0, 0.0, 0.0, 0.0, 0.0, 0.0, 0.0, 0.0, 0.0, 0.0, 0.0, 0.0, 0.0, 0.0, 0.0, 0.0, 0.0, 0.0, 0.0, 0.0, 0.0, 0.0, 0.0, 0.0, 0.0, 0.0, 0.0, 0.0, 0.0, 0.0, 0.0, 0.0, 0.0, 0.0, 0.0, 0.0, 0.0, 0.0, 0.0, 0.0, 0.0, 0.0, 0.0, 0.0, 0.0, 0.0, 0.0, 0.0, 0.0, 0.0, 0.0, 0.0, 0.0, 0.0, 0.0, 0.0, 0.0, 0.0, 0.0, 0.0, 0.0, 0.0, 0.0, 0.0, 0.0, 0.0, 0.0, 0.0, 0.0, 0.0, 0.0, 0.0, 0.0, 0.0, 0.0, 0.0, 0.0, 0.0, 0.0, 0.0, 0.0, 0.0, 0.0, 0.0, 0.0, 0.0, 0.0, 0.0, 0.0, 0.0, 0.0, 0.0, 0.0, 0.0, 0.0, 0.0, 0.0, 0.0, 0.0, 0.0, 0.0, 0.0, 0.0, 0.0, 0.0, 0.0, 0.0, 0.0, 0.0, 0.0, 0.0, 0.0, 0.0, 0.0, 0.0, 0.0, 0.0, 0.0, 0.0, 0.0, 0.0, 0.0, 0.0, 0.0, 0.0, 0.0, 0.0, 0.0, 0.0, 0.0, 0.0, 0.0, 0.0, 0.0, 0.0, 0.0, 0.0, 0.0, 0.0, 0.0, 0.0, 0.0, 0.0, 0.0, 0.0, 0.0, 0.0, 0.0, 0.0, 0.0, 0.0, 0.0, 0.0, 0.0, 0.0, 0.0, 0.0, 0.0, 0.0, 0.0, 0.0, 0.0, 0.0, 0.0, 0.0, 0.0, 0.0, 0.0, 0.0, 0.0, 0.0, 0.0, 0.0, 0.0, 0.0, 0.0, 0.0, 0.0, 0.0, 0.6074, 0.1309, 0.6093, 0.1351, 0.6002, 0.1382, 0.5905, 0.1869, 0.597, 0.1907, 0.5945, 0.1964, 0.5945, 0.1468, 0.5964, 0.154, 0.5905, 0.1563, 0.691, 0.1563, 0.683, 0.1489, 0.687, 0.1468, 0.5885, 0.1664, 0.593, 0.1724, 0.5885, 0.1767, 0.687, 0.1468, 0.683, 0.1489, 0.6813, 0.1382, 0.616, 0.218, 0.6279, 0.2181, 0.6255, 0.222, 0.6255, 0.222, 0.6279, 0.2181, 0.6356, 0.224, 0.6459, 0.224, 0.6509, 0.2184, 0.656, 0.222, 0.6655, 0.218, 0.6722, 0.2081, 0.674, 0.2123, 0.6356, 0.1192, 0.6314, 0.1246, 0.6255, 0.1212, 0.674, 0.2123, 0.6722, 0.2081, 0.6813, 0.205, 0.687, 0.1964, 0.6851, 0.1891, 0.691, 0.1869, 0.06656, 0.7235, 0.06369, 0.8155, 0.04455, 0.7235, 0.7012, 0.03672, 0.7053, 0.05616, 0.7014, 0.06031, 0.7667, 0.007164, 0.7511, 0.008021, 0.7443, 0.00276, 0.7254, 0.09035, 0.7258, 0.08448, 0.7453, 0.09011, 0.7798, 0.08, 0.7793, 0.07307, 0.7908, 0.0608, 0.7268, 0.006955, 0.7213, 0.01593, 0.7123, 0.01751, 0.7123, 0.01751, 0.7213, 0.01593, 0.7081, 0.03231, 0.7123, 0.01751, 0.7081, 0.03231, 0.7012, 0.03672, 0.6586, 0.9062, 0.6622, 0.812, 0.6718, 0.9058, 0.6718, 0.9058, 0.6788, 0.8116, 0.6867, 0.9056, 0.5389, 0.8143, 0.5341, 0.9086, 0.5226, 0.8143, 0.05674, 0.8221, 0.04486, 0.9163, 0.03454, 0.8216, 0.5226, 0.8143, 0.513, 0.9086, 0.5068, 0.8143, 0.6049, 0.8899, 0.5991, 0.8849, 0.6123, 0.8878, 0.6049, 0.8899, 0.6123, 0.8878, 0.623, 0.8898, 0.623, 0.8898, 0.6123, 0.8878, 0.6256, 0.8855, 0.6496, 0.8645, 0.6479, 0.8528, 0.6496, 0.8424, 0.5847, 0.8281, 0.5815, 0.8391, 0.5765, 0.8449, 0.6496, 0.8424, 0.6479, 0.8528, 0.6452, 0.8395, 0.5765, 0.8449, 0.5785, 0.8523, 0.5761, 0.8596, 0.5761, 0.8596, 0.5785, 0.8523, 0.5808, 0.8656, 0.5761, 0.8596, 0.5808, 0.8656, 0.5813, 0.8733, 0.5813, 0.8733, 0.5808, 0.8656, 0.588, 0.8771, 0.5813, 0.8733, 0.588, 0.8771, 0.5915, 0.884, 0.5915, 0.884, 0.588, 0.8771, 0.5991, 0.8849, 0.3165, 0.722, 0.3359, 0.7214, 0.3309, 0.8315, 0.3217, 0.8318, 0.4684, 0.8201, 0.4684, 0.9126, 0.459, 0.8201, 0.8211, 0.9202, 0.817, 0.8281, 0.83, 0.8279, 0.459, 0.8201, 0.454, 0.9117, 0.4466, 0.8201, 0.8353, 0.9203, 0.83, 0.8279, 0.8478, 0.8277, 0.4466, 0.8201, 0.4414, 0.9109, 0.433, 0.8202, 0.8804, 0.8357, 0.8927, 0.9232, 0.8771, 0.9251, 0.433, 0.8202, 0.4285, 0.9099, 0.4204, 0.8203, 0.8669, 0.8364, 0.8771, 0.9251, 0.8645, 0.9269, 0.4204, 0.8203, 0.4173, 0.909, 0.4106, 0.8204, 0.8541, 0.8372, 0.8645, 0.9269, 0.8537, 0.9286, 0.9185, 0.002647, 0.9146, 0.09055, 0.9061, 0.003083, 0.8353, 0.9203, 0.8478, 0.8277, 0.8478, 0.9201, 0.8083, 0.9198, 0.8055, 0.8285, 0.817, 0.8281, 0.9061, 0.003083, 0.8981, 0.09036, 0.8932, 0.003311, 0.2371, 0.9137, 0.2281, 0.9065, 0.2484, 0.9122, 0.2413, 0.8483, 0.2349, 0.853, 0.229, 0.8529, 0.2195, 0.8618, 0.2183, 0.8696, 0.2141, 0.8737, 0.2141, 0.8737, 0.2161, 0.8869, 0.2141, 0.8906, 0.2711, 0.8577, 0.2764, 0.8729, 0.2683, 0.8596, 0.2795, 0.8748, 0.2764, 0.8729, 0.2711, 0.8577, 0.4269, 0.9726, 0.442, 0.9726, 0.4494, 0.9726, 0.9481, 0.9124, 0.9486, 0.8358, 0.9567, 0.9125, 0.6089, 0.9722, 0.5984, 0.8955, 0.6191, 0.8945, 0.938, 0.4185, 0.943, 0.3422, 0.9544, 0.4187, 0.688, 0.9118, 0.6983, 0.9888, 0.6776, 0.9899, 0.9058, 0.9125, 0.9095, 0.8348, 0.9141, 0.9124, 0.4312, 0.9171, 0.4277, 0.92, 0.4187, 0.924, 0.4187, 0.924, 0.4132, 0.9342, 0.4105, 0.9361, 0.4494, 0.9726, 0.442, 0.9726, 0.4601, 0.9619, 0.4494, 0.9726, 0.4601, 0.9619, 0.4649, 0.9574, 0.4105, 0.9361, 0.4116, 0.9494, 0.411, 0.9566, 0.411, 0.9566, 0.4116, 0.9494, 0.4163, 0.9614, 0.4269, 0.9726, 0.4267, 0.9698, 0.442, 0.9726, 0.2656, 0.9547, 0.2633, 0.954, 0.2652, 0.9392, 0.1046, 0.8212, 0.1046, 0.912, 0.09093, 0.8216, 0.09093, 0.8216, 0.0885, 0.9112, 0.07545, 0.8219, 0.07545, 0.8219, 0.07254, 0.9097, 0.06091, 0.8219, 0.2109, 0.8862, 0.2108, 0.9722, 0.1923, 0.8863, 0.3506, 0.9184, 0.3462, 0.9964, 0.3346, 0.9179, 0.2656, 0.9547, 0.2652, 0.9392, 0.2656, 0.9344, 0.2236, 0.9654, 0.2191, 0.9582, 0.2333, 0.9686, 0.2236, 0.9654, 0.2333, 0.9686, 0.2352, 0.9708, 0.2362, 0.9177, 0.2296, 0.9215, 0.2222, 0.924, 0.2222, 0.924, 0.2296, 0.9215, 0.2203, 0.9296, 0.251, 0.9697, 0.2452, 0.969, 0.2564, 0.9638, 0.2656, 0.9344, 0.2652, 0.9392, 0.2566, 0.9252, 0.2656, 0.9344, 0.2566, 0.9252, 0.252, 0.9195, 0.3346, 0.9179, 0.3311, 0.9961, 0.3227, 0.918, 0.3227, 0.918, 0.3198, 0.9964, 0.3125, 0.9186, 0.4971, 0.9916, 0.5035, 0.9139, 0.5085, 0.9911, 0.05955, 0.9976, 0.0651, 0.9185, 0.07041, 0.9965, 0.9434, 0.9953, 0.9316, 0.9189, 0.9434, 0.9173, 0.00927, 0.9259, 0.006695, 0.9302, 0.001295, 0.9369, 0.001295, 0.9369, 0.006695, 0.9302, 0.002222, 0.942, 0.03518, 0.9231, 0.04446, 0.9337, 0.03599, 0.9254, 0.03518, 0.9231, 0.03599, 0.9254, 0.02118, 0.9219, 0.9496, 0.004629, 0.9442, 0.09152, 0.937, 0.004835, 0.937, 0.004835, 0.9353, 0.09133, 0.9276, 0.006123, 0.838, 0.2516, 0.8378, 0.3389, 0.8288, 0.339, 0.9454, 0.6961, 0.9492, 0.6114, 0.9611, 0.6951, 0.9588, 0.005138, 0.9588, 0.0926, 0.9496, 0.004629, 0.8378, 0.3389, 0.8472, 0.4048, 0.8368, 0.4052, 0.8288, 0.339, 0.83, 0.4052, 0.82, 0.3385, 0.9492, 0.6114, 0.9449, 0.5447, 0.9562, 0.5446, 0.8481, 0.3383, 0.8472, 0.4048, 0.8378, 0.3389, 0.9353, 0.09133, 0.9293, 0.1581, 0.9293, 0.09149, 0.9856, 0.8359, 0.9842, 0.8937, 0.9727, 0.8361, 0.4034, 0.5756, 0.4057, 0.5696, 0.4057, 0.586, 0.7772, 0.2259, 0.7816, 0.2208, 0.7766, 0.2334, 0.1966, 0.5763, 0.194, 0.5843, 0.1929, 0.587, 0.7772, 0.2259, 0.7766, 0.2334, 0.7759, 0.2372, 0.9727, 0.8361, 0.9745, 0.8938, 0.9594, 0.8373, 0.8489, 0.4045, 0.8524, 0.4604, 0.8431, 0.4621, 0.9992, 0.7047, 0.9954, 0.7608, 0.9863, 0.7043, 0.8368, 0.4052, 0.8431, 0.4621, 0.8334, 0.4626, 0.9863, 0.7043, 0.982, 0.7607, 0.9732, 0.7055, 0.1886, 0.5872, 0.1927, 0.5762, 0.1895, 0.5861, 0.1968, 0.5863, 0.2006, 0.5762, 0.1977, 0.5862, 0.8384, 0.7546, 0.8409, 0.8094, 0.8256, 0.7552, 0.9654, 0.8943, 0.9671, 0.9526, 0.9591, 0.8947, 0.8334, 0.4626, 0.8451, 0.5159, 0.8337, 0.5179, 0.9954, 0.7608, 0.9918, 0.818, 0.9897, 0.7604, 0.9897, 0.7604, 0.9809, 0.8169, 0.982, 0.7607, 0.982, 0.7607, 0.9809, 0.8169, 0.9749, 0.7615, 0.8458, 0.7542, 0.8409, 0.8094, 0.8384, 0.7546, 0.3839, 0.6046, 0.4022, 0.6048, 0.3966, 0.7147, 0.3896, 0.7147, 0.3217, 0.8318, 0.3136, 0.8321, 0.3165, 0.722, 0.3578, 0.6046, 0.3839, 0.6046, 0.3719, 0.7146, 0.3619, 0.7146, 0.3896, 0.7147, 0.3813, 0.7146, 0.3839, 0.6046, 0.3813, 0.7146, 0.3719, 0.7146, 0.3839, 0.6046, 0.3364, 0.6046, 0.3578, 0.6046, 0.3516, 0.7146, 0.3414, 0.7146, 0.3619, 0.7146, 0.3516, 0.7146, 0.3578, 0.6046, 0.314, 0.6047, 0.3364, 0.6046, 0.3317, 0.7146, 0.3229, 0.7147, 0.3414, 0.7146, 0.3317, 0.7146, 0.3364, 0.6046, 0.7225, 0.2298, 0.6983, 0.231, 0.7071, 0.1206, 0.7165, 0.1202, 0.3229, 0.7147, 0.3153, 0.7147, 0.314, 0.6047, 0.6988, 0.1211, 0.7071, 0.1206, 0.6983, 0.231, 0.749, 0.2292, 0.7225, 0.2298, 0.7265, 0.1199, 0.7368, 0.1196, 0.7165, 0.1202, 0.7265, 0.1199, 0.7225, 0.2298, 0.773, 0.2292, 0.749, 0.2292, 0.7567, 0.1194, 0.7654, 0.1194, 0.7368, 0.1196, 0.747, 0.1195, 0.749, 0.2292, 0.747, 0.1195, 0.7567, 0.1194, 0.749, 0.2292, 0.06688, 0.6073, 0.08427, 0.6075, 0.07804, 0.7174, 0.06961, 0.7173, 0.7654, 0.1194, 0.773, 0.1195, 0.773, 0.2292, 0.045, 0.6072, 0.06688, 0.6073, 0.06018, 0.7173, 0.05012, 0.7172, 0.06961, 0.7173, 0.06018, 0.7173, 0.06688, 0.6073, 0.02965, 0.7173, 0.02381, 0.6073, 0.045, 0.6072, 0.03981, 0.7172, 0.05012, 0.7172, 0.03981, 0.7172, 0.045, 0.6072, 0.002454, 0.6075, 0.02381, 0.6073, 0.02003, 0.7173, 0.01132, 0.7174, 0.02381, 0.6073, 0.02965, 0.7173, 0.02003, 0.7173, 0.3574, 0.7214, 0.3828, 0.7218, 0.3712, 0.8315, 0.3614, 0.8314, 0.3879, 0.8321, 0.3801, 0.8318, 0.3828, 0.7218, 0.3801, 0.8318, 0.3712, 0.8315, 0.3828, 0.7218, 0.3359, 0.7214, 0.3574, 0.7214, 0.3511, 0.8313, 0.3408, 0.8314, 0.3614, 0.8314, 0.3511, 0.8313, 0.3574, 0.7214, 0.0, 0.0, 0.0, 0.0, 0.0, 0.0, 0.3408, 0.8314, 0.3309, 0.8315, 0.3359, 0.7214, 0.66, 0.1111, 0.633, 0.1128, 0.613, 0.105, 0.5968, 0.08937, 0.5886, 0.06946, 0.5887, 0.0439, 0.6022, 0.02033, 0.6196, 0.007964, 0.6404, 0.003284, 0.6662, 0.008636, 0.6866, 0.02674, 0.6953, 0.04643, 0.6953, 0.07295, 0.6818, 0.09653, 0.597, 0.1907, 0.5905, 0.1869, 0.5885, 0.1767, 0.593, 0.1724, 0.6884, 0.1707, 0.693, 0.1767, 0.691, 0.1869, 0.6851, 0.1891, 0.0, 0.0, 0.0, 0.0, 0.0, 0.0, 0.0, 0.0, 0.0, 0.0, 0.0, 0.0, 0.0, 0.0, 0.0, 0.0, 0.0, 0.0, 0.0, 0.0, 0.0, 0.0, 0.0, 0.0, 0.0, 0.0, 0.0, 0.0, 0.0, 0.0, 0.0, 0.0, 0.0, 0.0, 0.0, 0.0, 0.0, 0.0, 0.0, 0.0, 0.0, 0.0, 0.0, 0.0, 0.0, 0.0, 0.0, 0.0, 0.0, 0.0, 0.0, 0.0, 0.0, 0.0, 0.0, 0.0, 0.0, 0.0, 0.0, 0.0, 0.0, 0.0, 0.0, 0.0, 0.0, 0.0, 0.0, 0.0, 0.0, 0.0, 0.0, 0.0, 0.0, 0.0, 0.0, 0.0, 0.0, 0.0, 0.0, 0.0, 0.0, 0.0, 0.0, 0.0, 0.0, 0.0, 0.0, 0.0, 0.0, 0.0, 0.0, 0.0, 0.0, 0.0, 0.0, 0.0, 0.0, 0.0, 0.0, 0.0, 0.0, 0.0, 0.0, 0.0, 0.0, 0.0, 0.0, 0.0, 0.0, 0.0, 0.0, 0.0, 0.0, 0.0, 0.0, 0.0, 0.0, 0.0, 0.0, 0.0, 0.0, 0.0, 0.0, 0.0, 0.0, 0.0, 0.0, 0.0, 0.0, 0.0, 0.0, 0.0, 0.0, 0.0, 0.0, 0.0, 0.0, 0.0, 0.0, 0.0, 0.0, 0.0, 0.0, 0.0, 0.0, 0.0, 0.0, 0.0, 0.0, 0.0, 0.0, 0.0, 0.0, 0.0, 0.0, 0.0, 0.0, 0.0, 0.0, 0.0, 0.0, 0.0, 0.0, 0.0, 0.0, 0.0, 0.0, 0.0, 0.0, 0.0, 0.0, 0.0, 0.0, 0.0, 0.0, 0.0, 0.0, 0.0, 0.0, 0.0, 0.0, 0.0, 0.0, 0.0, 0.0, 0.0, 0.6093, 0.1351, 0.5964, 0.154, 0.5945, 0.1468, 0.6002, 0.1382, 0.6076, 0.206, 0.6002, 0.205, 0.5945, 0.1964, 0.597, 0.1907, 0.693, 0.1664, 0.693, 0.1767, 0.6884, 0.1707, 0.683, 0.1489, 0.691, 0.1563, 0.693, 0.1664, 0.6884, 0.1707, 0.593, 0.1724, 0.5885, 0.1664, 0.5905, 0.1563, 0.5964, 0.154, 0.6074, 0.2123, 0.6002, 0.205, 0.6076, 0.206, 0.6279, 0.2181, 0.616, 0.218, 0.6074, 0.2123, 0.6076, 0.206, 0.6673, 0.1317, 0.674, 0.1309, 0.6813, 0.1382, 0.683, 0.1489, 0.6509, 0.2184, 0.6459, 0.224, 0.6356, 0.224, 0.6279, 0.2181, 0.6655, 0.1251, 0.674, 0.1309, 0.6673, 0.1317, 0.65, 0.1247, 0.656, 0.1212, 0.6655, 0.1251, 0.6673, 0.1317, 0.6722, 0.2081, 0.6655, 0.218, 0.656, 0.222, 0.6509, 0.2184, 0.6459, 0.1192, 0.656, 0.1212, 0.65, 0.1247, 0.6314, 0.1246, 0.6356, 0.1192, 0.6459, 0.1192, 0.65, 0.1247, 0.6314, 0.1246, 0.6093, 0.1351, 0.616, 0.1251, 0.6255, 0.1212, 0.6851, 0.1891, 0.687, 0.1964, 0.6813, 0.205, 0.6722, 0.2081, 0.8743, 0.2108, 0.8731, 0.1188, 0.8917, 0.1189, 0.8922, 0.2109, 0.6074, 0.1309, 0.616, 0.1251, 0.6093, 0.1351, 0.02403, 0.8156, 0.0218, 0.7235, 0.04455, 0.7235, 0.04184, 0.8155, 0.8563, 0.09503, 0.8508, 0.003039, 0.8668, 0.003705, 0.04455, 0.7235, 0.06369, 0.8155, 0.04184, 0.8155, 0.8342, 0.1189, 0.8527, 0.1191, 0.8385, 0.211, 0.8157, 0.2108, 0.8159, 0.1188, 0.8342, 0.1189, 0.8385, 0.211, 0.005276, 0.8157, 0.002314, 0.7237, 0.0218, 0.7235, 0.02403, 0.8156, 0.8157, 0.2108, 0.798, 0.2108, 0.7975, 0.1188, 0.8159, 0.1188, 0.7802, 0.211, 0.7775, 0.119, 0.7975, 0.1188, 0.798, 0.2108, 0.8158, 0.002792, 0.8169, 0.09463, 0.7962, 0.09503, 0.7957, 0.003225, 0.8581, 0.211, 0.8566, 0.1191, 0.8731, 0.1188, 0.8743, 0.2108, 0.8338, 0.002768, 0.8356, 0.09464, 0.8169, 0.09463, 0.8158, 0.002792, 0.8922, 0.2109, 0.8917, 0.1189, 0.9135, 0.1195, 0.9135, 0.2116, 0.06369, 0.8155, 0.06656, 0.7235, 0.07945, 0.7236, 0.07891, 0.8157, 0.8508, 0.003039, 0.8563, 0.09503, 0.8356, 0.09464, 0.8338, 0.002768, 0.4939, 0.9087, 0.4933, 0.8144, 0.5068, 0.8143, 0.513, 0.9086, 0.7784, 0.02348, 0.7833, 0.0217, 0.7908, 0.03801, 0.7856, 0.03778, 0.7012, 0.03672, 0.7081, 0.03231, 0.7053, 0.05616, 0.7663, 0.01303, 0.7667, 0.007164, 0.7833, 0.0217, 0.7784, 0.02348, 0.7136, 0.07403, 0.7093, 0.07643, 0.7014, 0.06031, 0.7053, 0.05616, 0.7136, 0.07403, 0.7258, 0.08448, 0.7254, 0.09035, 0.7093, 0.07643, 0.7667, 0.007164, 0.7663, 0.01303, 0.7511, 0.008021, 0.7793, 0.07307, 0.7798, 0.08, 0.7652, 0.09056, 0.7645, 0.0854, 0.7443, 0.00276, 0.7511, 0.008021, 0.7358, 0.009086, 0.7645, 0.0854, 0.7652, 0.09056, 0.7478, 0.09476, 0.7453, 0.09011, 0.7268, 0.006955, 0.7443, 0.00276, 0.7358, 0.009086, 0.7478, 0.09476, 0.7254, 0.09035, 0.7453, 0.09011, 0.7268, 0.006955, 0.7358, 0.009086, 0.7213, 0.01593, 0.7908, 0.0608, 0.7793, 0.07307, 0.7868, 0.05447, 0.7856, 0.03778, 0.7908, 0.03801, 0.7908, 0.0608, 0.7868, 0.05447, 0.5997, 0.8212, 0.5998, 0.8179, 0.6182, 0.8154, 0.6129, 0.8184, 0.01602, 0.9158, 0.01504, 0.8214, 0.03454, 0.8216, 0.03056, 0.916, 0.003448, 0.9157, 0.001653, 0.8213, 0.01504, 0.8214, 0.01602, 0.9158, 0.7425, 0.9226, 0.7404, 0.8283, 0.7572, 0.8278, 0.7593, 0.9222, 0.6718, 0.9058, 0.6622, 0.812, 0.6788, 0.8116, 0.778, 0.9222, 0.7769, 0.8278, 0.7951, 0.8282, 0.7939, 0.9226, 0.5521, 0.9087, 0.5341, 0.9086, 0.5389, 0.8143, 0.5546, 0.8144, 0.6867, 0.9056, 0.6788, 0.8116, 0.6969, 0.8115, 0.7026, 0.9057, 0.6867, 0.9056, 0.6969, 0.8115, 0.7593, 0.9222, 0.7572, 0.8278, 0.7769, 0.8278, 0.778, 0.9222, 0.7133, 0.8119, 0.7199, 0.9062, 0.7026, 0.9057, 0.6969, 0.8115, 0.6454, 0.8661, 0.6496, 0.8645, 0.6391, 0.8804, 0.6376, 0.8779, 0.05674, 0.8221, 0.05674, 0.9166, 0.04486, 0.9163, 0.5226, 0.8143, 0.5341, 0.9086, 0.513, 0.9086, 0.03454, 0.8216, 0.04486, 0.9163, 0.03056, 0.916, 0.5997, 0.8212, 0.589, 0.8284, 0.5847, 0.8281, 0.5998, 0.8179, 0.6376, 0.8779, 0.6391, 0.8804, 0.623, 0.8898, 0.6256, 0.8855, 0.6496, 0.8645, 0.6454, 0.8661, 0.6479, 0.8528, 0.5847, 0.8281, 0.589, 0.8284, 0.5815, 0.8391, 0.6376, 0.8283, 0.6383, 0.8245, 0.6496, 0.8424, 0.6452, 0.8395, 0.5765, 0.8449, 0.5815, 0.8391, 0.5785, 0.8523, 0.8981, 0.09036, 0.8821, 0.09049, 0.881, 0.003327, 0.8932, 0.003311, 0.6383, 0.8245, 0.6376, 0.8283, 0.6262, 0.8209, 0.6182, 0.8154, 0.6383, 0.8245, 0.6262, 0.8209, 0.6182, 0.8154, 0.6262, 0.8209, 0.6129, 0.8184, 0.6049, 0.8899, 0.5915, 0.884, 0.5991, 0.8849, 0.2371, 0.9137, 0.223, 0.905, 0.2281, 0.9065, 0.8821, 0.09049, 0.8706, 0.09087, 0.8709, 0.003109, 0.881, 0.003327, 0.459, 0.8201, 0.4684, 0.9126, 0.454, 0.9117, 0.8353, 0.9203, 0.8211, 0.9202, 0.83, 0.8279, 0.2628, 0.9074, 0.2653, 0.9092, 0.2532, 0.9142, 0.2484, 0.9122, 0.4466, 0.8201, 0.454, 0.9117, 0.4414, 0.9109, 0.8804, 0.8357, 0.8927, 0.8351, 0.8927, 0.9232, 0.433, 0.8202, 0.4414, 0.9109, 0.4285, 0.9099, 0.8669, 0.8364, 0.8804, 0.8357, 0.8771, 0.9251, 0.4204, 0.8203, 0.4285, 0.9099, 0.4173, 0.909, 0.8541, 0.8372, 0.8669, 0.8364, 0.8645, 0.9269, 0.9185, 0.002647, 0.9251, 0.09087, 0.9146, 0.09055, 0.8083, 0.9198, 0.7982, 0.9193, 0.8055, 0.8285, 0.9061, 0.003083, 0.9146, 0.09055, 0.8981, 0.09036, 0.8211, 0.9202, 0.8083, 0.9198, 0.817, 0.8281, 0.2413, 0.8483, 0.2543, 0.8487, 0.2466, 0.8507, 0.2413, 0.8483, 0.2466, 0.8507, 0.2349, 0.853, 0.2532, 0.9142, 0.2371, 0.9137, 0.2484, 0.9122, 0.229, 0.8529, 0.2349, 0.853, 0.225, 0.8597, 0.2195, 0.8618, 0.229, 0.8529, 0.225, 0.8597, 0.2628, 0.9074, 0.2715, 0.8992, 0.2745, 0.8999, 0.2653, 0.9092, 0.2195, 0.8618, 0.225, 0.8597, 0.2183, 0.8696, 0.2715, 0.8992, 0.2765, 0.8884, 0.2795, 0.8879, 0.2745, 0.8999, 0.2141, 0.8737, 0.2183, 0.8696, 0.2161, 0.8869, 0.2765, 0.8884, 0.2764, 0.8729, 0.2795, 0.8748, 0.2795, 0.8879, 0.2711, 0.8577, 0.2683, 0.8596, 0.2583, 0.853, 0.2281, 0.9065, 0.223, 0.905, 0.2141, 0.8906, 0.2161, 0.8869, 0.9486, 0.8358, 0.9481, 0.9124, 0.937, 0.9124, 0.9357, 0.8353, 0.2543, 0.8487, 0.2711, 0.8577, 0.2583, 0.853, 0.2543, 0.8487, 0.2583, 0.853, 0.2466, 0.8507, 0.658, 0.9901, 0.6586, 0.9124, 0.6726, 0.9122, 0.6776, 0.9899, 0.6089, 0.9722, 0.5938, 0.9723, 0.5984, 0.8955, 0.938, 0.4185, 0.9319, 0.3416, 0.943, 0.3422, 0.6191, 0.9719, 0.6089, 0.9722, 0.6191, 0.8945, 0.9544, 0.4187, 0.943, 0.3422, 0.9573, 0.3425, 0.9573, 0.3425, 0.9761, 0.3421, 0.9761, 0.4184, 0.9544, 0.4187, 0.688, 0.9118, 0.6983, 0.9114, 0.6983, 0.9888, 0.6726, 0.9122, 0.688, 0.9118, 0.6776, 0.9899, 0.9244, 0.835, 0.925, 0.9124, 0.9141, 0.9124, 0.9095, 0.8348, 0.9357, 0.8353, 0.937, 0.9124, 0.925, 0.9124, 0.9244, 0.835, 0.5776, 0.8957, 0.5984, 0.8955, 0.5938, 0.9723, 0.5752, 0.972, 0.9696, 0.3341, 0.9511, 0.3364, 0.9516, 0.2459, 0.9696, 0.2451, 0.4437, 0.919, 0.4451, 0.9173, 0.4553, 0.9221, 0.4576, 0.926, 0.4187, 0.924, 0.4277, 0.92, 0.4132, 0.9342, 0.4659, 0.9357, 0.4649, 0.9574, 0.4653, 0.9435, 0.4659, 0.9357, 0.4653, 0.9435, 0.4576, 0.926, 0.4105, 0.9361, 0.4132, 0.9342, 0.4116, 0.9494, 0.4553, 0.9221, 0.4659, 0.9357, 0.4576, 0.926, 0.4649, 0.9574, 0.4601, 0.9619, 0.4653, 0.9435, 0.4277, 0.92, 0.4312, 0.9171, 0.4451, 0.9173, 0.4437, 0.919, 0.4269, 0.9726, 0.411, 0.9566, 0.4163, 0.9614, 0.4269, 0.9726, 0.4163, 0.9614, 0.4267, 0.9698, 0.1924, 0.9714, 0.1795, 0.9722, 0.1776, 0.887, 0.1923, 0.8863, 0.9511, 0.3364, 0.9317, 0.3365, 0.933, 0.2459, 0.9516, 0.2459, 0.09093, 0.8216, 0.1046, 0.912, 0.0885, 0.9112, 0.9692, 0.5094, 0.9596, 0.5098, 0.9602, 0.4238, 0.9692, 0.4241, 0.9596, 0.5098, 0.9471, 0.511, 0.9474, 0.4237, 0.9602, 0.4238, 0.07545, 0.8219, 0.0885, 0.9112, 0.07254, 0.9097, 0.9471, 0.511, 0.9317, 0.5129, 0.9322, 0.424, 0.9474, 0.4237, 0.06091, 0.8219, 0.07254, 0.9097, 0.05974, 0.9082, 0.2333, 0.9686, 0.2452, 0.969, 0.251, 0.9697, 0.2352, 0.9708, 0.1923, 0.8863, 0.2108, 0.9722, 0.1924, 0.9714, 0.2236, 0.9654, 0.2158, 0.9546, 0.2191, 0.9582, 0.252, 0.9195, 0.2566, 0.9252, 0.244, 0.9193, 0.2362, 0.9177, 0.252, 0.9195, 0.244, 0.9193, 0.2362, 0.9177, 0.244, 0.9193, 0.2296, 0.9215, 0.2157, 0.9407, 0.2137, 0.9411, 0.2222, 0.924, 0.2203, 0.9296, 0.2191, 0.9582, 0.2158, 0.9546, 0.2137, 0.9411, 0.2157, 0.9407, 0.2656, 0.9547, 0.251, 0.9697, 0.2564, 0.9638, 0.2656, 0.9547, 0.2564, 0.9638, 0.2633, 0.954, 0.5198, 0.9141, 0.5232, 0.9916, 0.5085, 0.9911, 0.5035, 0.9139, 0.08398, 0.9957, 0.07845, 0.9177, 0.08932, 0.9172, 0.3346, 0.9179, 0.3462, 0.9964, 0.3311, 0.9961, 0.09789, 0.9952, 0.08398, 0.9957, 0.08932, 0.9172, 0.09789, 0.9952, 0.08932, 0.9172, 0.09789, 0.9172, 0.3227, 0.918, 0.3311, 0.9961, 0.3198, 0.9964, 0.9151, 0.9968, 0.9054, 0.9957, 0.9098, 0.9189, 0.9151, 0.9968, 0.9098, 0.9189, 0.92, 0.9195, 0.4971, 0.9916, 0.4926, 0.9151, 0.5035, 0.9139, 0.9269, 0.9969, 0.9151, 0.9968, 0.92, 0.9195, 0.5232, 0.9916, 0.5198, 0.9141, 0.5329, 0.9158, 0.9269, 0.9969, 0.92, 0.9195, 0.9316, 0.9189, 0.9434, 0.9953, 0.9269, 0.9969, 0.9316, 0.9189, 0.0651, 0.9185, 0.07845, 0.9177, 0.08398, 0.9957, 0.07041, 0.9965, 0.02118, 0.9219, 0.006695, 0.9302, 0.00927, 0.9259, 0.01979, 0.9209, 0.01333, 0.9642, 0.0132, 0.966, 0.002172, 0.9532, 0.003547, 0.9526, 0.6313, 0.2386, 0.6349, 0.2278, 0.6326, 0.2374, 0.002222, 0.942, 0.003547, 0.9526, 0.002172, 0.9532, 0.001295, 0.9369, 0.6313, 0.2386, 0.6326, 0.2374, 0.6349, 0.2498, 0.03048, 0.9663, 0.02693, 0.9681, 0.0132, 0.966, 0.01333, 0.9642, 0.8256, 0.6323, 0.8155, 0.6319, 0.8172, 0.5468, 0.829, 0.5485, 0.03729, 0.9646, 0.02693, 0.9681, 0.03048, 0.9663, 0.01979, 0.9209, 0.03518, 0.9231, 0.02118, 0.9219, 0.03729, 0.9646, 0.03048, 0.9663, 0.04446, 0.9557, 0.8514, 0.5486, 0.848, 0.6316, 0.8388, 0.6321, 0.9496, 0.004629, 0.9511, 0.09189, 0.9442, 0.09152, 0.8388, 0.6321, 0.8256, 0.6323, 0.829, 0.5485, 0.8397, 0.549, 0.8397, 0.549, 0.8514, 0.5486, 0.8388, 0.6321, 0.937, 0.004835, 0.9442, 0.09152, 0.9353, 0.09133, 0.8481, 0.3383, 0.8378, 0.3389, 0.838, 0.2516, 0.8547, 0.2523, 0.9276, 0.006123, 0.9353, 0.09133, 0.9293, 0.09149, 0.939, 0.6111, 0.9454, 0.6961, 0.9311, 0.6963, 0.9298, 0.6102, 0.8288, 0.339, 0.82, 0.3385, 0.8224, 0.2504, 0.838, 0.2516, 0.9316, 0.5434, 0.9449, 0.5447, 0.939, 0.6111, 0.9298, 0.6102, 0.9454, 0.6961, 0.939, 0.6111, 0.9492, 0.6114, 0.9611, 0.6951, 0.9492, 0.6114, 0.9562, 0.6111, 0.9496, 0.004629, 0.9588, 0.0926, 0.9511, 0.09189, 0.2027, 0.5846, 0.2044, 0.5761, 0.2044, 0.5913, 0.83, 0.4052, 0.8288, 0.339, 0.8378, 0.3389, 0.8368, 0.4052, 0.8259, 0.6988, 0.8182, 0.6984, 0.8155, 0.6319, 0.8256, 0.6323, 0.9492, 0.6114, 0.939, 0.6111, 0.9449, 0.5447, 0.82, 0.3385, 0.83, 0.4052, 0.821, 0.4046, 0.9562, 0.6111, 0.9492, 0.6114, 0.9562, 0.5446, 0.9562, 0.6111, 0.9562, 0.5446, 0.9611, 0.5442, 0.9442, 0.09152, 0.9588, 0.0926, 0.951, 0.1589, 0.8256, 0.6323, 0.833, 0.6988, 0.8259, 0.6988, 0.8388, 0.6321, 0.848, 0.6316, 0.8436, 0.6985, 0.9442, 0.09152, 0.951, 0.1589, 0.9397, 0.1582, 0.9397, 0.1582, 0.9293, 0.1581, 0.9353, 0.09133, 0.9442, 0.09152, 0.8388, 0.6321, 0.8436, 0.6985, 0.833, 0.6988, 0.8304, 0.755, 0.8256, 0.7552, 0.8204, 0.6985, 0.8259, 0.6988, 0.8256, 0.6323, 0.8388, 0.6321, 0.833, 0.6988, 0.7841, 0.2491, 0.7831, 0.2473, 0.7962, 0.2512, 0.7843, 0.2171, 0.7962, 0.2148, 0.7816, 0.2208, 0.7772, 0.2259, 0.7843, 0.2171, 0.7816, 0.2208, 0.1966, 0.5968, 0.1929, 0.587, 0.194, 0.5843, 0.7759, 0.2372, 0.7766, 0.2334, 0.7831, 0.2473, 0.7841, 0.2491, 0.7759, 0.2372, 0.7831, 0.2473, 0.9732, 0.7055, 0.982, 0.7607, 0.9749, 0.7615, 0.9727, 0.8361, 0.9842, 0.8937, 0.9745, 0.8938, 0.8458, 0.7542, 0.8384, 0.7546, 0.833, 0.6988, 0.8485, 0.6982, 0.8384, 0.7546, 0.8304, 0.755, 0.8259, 0.6988, 0.833, 0.6988, 0.9594, 0.8373, 0.9745, 0.8938, 0.9654, 0.8943, 0.8334, 0.4626, 0.8275, 0.4624, 0.83, 0.4052, 0.8368, 0.4052, 0.9594, 0.8373, 0.9654, 0.8943, 0.9591, 0.8947, 0.8368, 0.4052, 0.8489, 0.4045, 0.8431, 0.4621, 0.9863, 0.7043, 0.9954, 0.7608, 0.9897, 0.7604, 0.9863, 0.7043, 0.9897, 0.7604, 0.982, 0.7607, 0.1968, 0.5863, 0.1977, 0.5862, 0.2006, 0.595, 0.2008, 0.5839, 0.2026, 0.5761, 0.2026, 0.5895, 0.1886, 0.5872, 0.1895, 0.5861, 0.1927, 0.5962, 0.9856, 0.9501, 0.9757, 0.9517, 0.9745, 0.8939, 0.9842, 0.8937, 0.5973, 0.2551, 0.5871, 0.2482, 0.5862, 0.2368, 0.5936, 0.2279, 0.6059, 0.2281, 0.6133, 0.2361, 0.6133, 0.2453, 0.608, 0.2527, 0.9954, 0.7608, 0.9992, 0.8192, 0.9918, 0.818, 0.8334, 0.4626, 0.8439, 0.4619, 0.8451, 0.5159, 0.9897, 0.7604, 0.9918, 0.818, 0.9809, 0.8169, 0.8275, 0.4624, 0.8334, 0.4626, 0.8337, 0.5179, 0.9757, 0.9517, 0.9671, 0.9526, 0.9654, 0.8943, 0.9745, 0.8939, 0.8256, 0.7552, 0.8409, 0.8094, 0.8301, 0.8092, 0.8458, 0.7542, 0.8514, 0.8105, 0.8409, 0.8094, 0.8547, 0.5137, 0.8451, 0.5159, 0.8439, 0.4619, 0.8524, 0.4604, 0.5712, 0.9437, 0.5351, 0.9516, 0.5465, 0.9211, 0.3476, 0.9132, 0.3192, 0.9112, 0.3375, 0.8687, 0.1329, 0.9461, 0.1078, 0.9202, 0.1369, 0.9005, 0.1606, 0.9278, 0.1369, 0.9005, 0.1626, 0.8833, 0.935, 0.7634, 0.93, 0.7273, 0.9707, 0.7309, 0.1369, 0.9005, 0.1078, 0.9202, 0.1131, 0.8846, 0.9684, 0.2303, 0.9279, 0.2303, 0.9574, 0.1979, 0.7006, 0.9734, 0.7368, 0.9535, 0.7375, 0.9874, 0.3715, 0.8702, 0.3375, 0.8687, 0.3419, 0.8377, 0.9707, 0.7309, 0.93, 0.7273, 0.9712, 0.7034, 0.9359, 0.2024, 0.9494, 0.1655, 0.9574, 0.1979, 0.9574, 0.1979, 0.9279, 0.2303, 0.9359, 0.2024, 0.7121, 0.947, 0.7368, 0.9535, 0.7006, 0.9734, 0.3375, 0.8687, 0.3192, 0.9112, 0.3131, 0.8852, 0.7121, 0.947, 0.7014, 0.9232, 0.7368, 0.9535, 0.7014, 0.9232, 0.7375, 0.9113, 0.7368, 0.9535, 0.1606, 0.9278, 0.1329, 0.9461, 0.1369, 0.9005, 0.9712, 0.7665, 0.935, 0.7634, 0.9707, 0.7309, 0.5712, 0.9437, 0.5465, 0.9211, 0.5697, 0.9133, 0.5712, 0.9437, 0.5712, 0.972, 0.5351, 0.9516, 0.9712, 0.7665, 0.9586, 0.7881, 0.935, 0.7634, 0.1626, 0.9546, 0.1329, 0.9461, 0.1606, 0.9278, 0.3476, 0.9132, 0.3375, 0.8687, 0.3715, 0.8702, 0.3715, 0.9053, 0.1898, 0.103, 0.1992, 0.1758, 0.2091, 0.2508, 0.1788, 0.2753, 0.15, 0.3006, 0.1289, 0.2665, 0.1092, 0.2334, 0.1333, 0.1638, 0.1579, 0.09622, 0.1521, 0.07695, 0.1464, 0.05418, 0.1569, 0.03091, 0.1673, 0.008756, 0.1799, 0.01045, 0.1936, 0.01097, 0.2015, 0.03371, 0.2091, 0.05776, 0.1994, 0.08211, 0.08288, 0.217, 0.09309, 0.2403, 0.1032, 0.267, 0.09514, 0.2917, 0.08722, 0.315, 0.07372, 0.3154, 0.06092, 0.3164, 0.05058, 0.2928, 0.04036, 0.268, 0.04567, 0.2436, 0.05086, 0.2227, 0.02644, 0.1507, 0.003006, 0.07716, 0.02312, 0.04353, 0.04472, 0.009215, 0.07322, 0.0366, 0.1032, 0.06339, 0.09254, 0.141, 0.1016, 0.5773, 0.1057, 0.6084, 0.1035, 0.6083, 0.09985, 0.5772, 0.104, 0.6286, 0.1058, 0.6491, 0.1033, 0.649, 0.1011, 0.6285, 0.09273, 0.4776, 0.09582, 0.549, 0.09448, 0.5489, 0.09162, 0.4775, 0.1057, 0.6084, 0.104, 0.6286, 0.1011, 0.6285, 0.1035, 0.6083, 0.09436, 0.4066, 0.09273, 0.4776, 0.09162, 0.4775, 0.09359, 0.4065, 0.1001, 0.3709, 0.09436, 0.4066, 0.09359, 0.4065, 0.09982, 0.3709, 0.1058, 0.3351, 0.1001, 0.3709, 0.09982, 0.3709, 0.1052, 0.335, 0.09021, 0.3607, 0.09061, 0.3954, 0.09003, 0.3954, 0.08996, 0.3607, 0.09061, 0.3276, 0.09021, 0.3607, 0.08996, 0.3607, 0.08989, 0.3277, 0.1946, 0.4906, 0.2034, 0.568, 0.2026, 0.5681, 0.1935, 0.4907, 0.1902, 0.4124, 0.1946, 0.4906, 0.1935, 0.4907, 0.1889, 0.4126, 0.1977, 0.3927, 0.1902, 0.4124, 0.1889, 0.4126, 0.1959, 0.3929, 0.2034, 0.3704, 0.1977, 0.3927, 0.1959, 0.3929, 0.2012, 0.3707, 0.1991, 0.3438, 0.2034, 0.3704, 0.2012, 0.3707, 0.1962, 0.3442, 0.09582, 0.549, 0.1016, 0.5773, 0.09985, 0.5772, 0.09448, 0.5489, 0.1977, 0.3169, 0.1991, 0.3438, 0.1962, 0.3442, 0.1953, 0.3172, 0.3961, 0.5951, 0.394, 0.5822, 0.3961, 0.5701, 0.3985, 0.5699, 0.3963, 0.582, 0.3985, 0.5949, 0.6311, 0.2281, 0.6311, 0.252, 0.6271, 0.2517, 0.6271, 0.2279, 0.9221, 0.3397, 0.9098, 0.4245, 0.9066, 0.4235, 0.9204, 0.3382, 0.9082, 0.6428, 0.9149, 0.7473, 0.9132, 0.7489, 0.905, 0.6439, 0.9098, 0.4245, 0.9209, 0.4731, 0.9177, 0.4721, 0.9066, 0.4235, 0.9149, 0.7473, 0.9281, 0.8227, 0.926, 0.8241, 0.9132, 0.7489, 0.9281, 0.5472, 0.9245, 0.5969, 0.9213, 0.598, 0.9236, 0.5478, 0.9209, 0.4731, 0.9299, 0.5239, 0.9253, 0.5233, 0.9177, 0.4721, 0.5171, 0.5553, 0.5412, 0.5537, 0.5714, 0.605, 0.5559, 0.652, 0.5714, 0.748, 0.5036, 0.8039, 0.4938, 0.7247, 0.5163, 0.655, 0.4975, 0.6028, 0.4331, 0.8092, 0.413, 0.7617, 0.4305, 0.7082, 0.4111, 0.6364, 0.423, 0.5541, 0.487, 0.6099, 0.4698, 0.7096, 0.487, 0.7561, 0.4574, 0.8096, 0.9245, 0.5969, 0.9082, 0.6428, 0.905, 0.6439, 0.9213, 0.598, 0.9299, 0.252, 0.9221, 0.3397, 0.9204, 0.3382, 0.9277, 0.2506, 0.6183, 0.2287, 0.6183, 0.2529, 0.6142, 0.2522, 0.6142, 0.2279, 0.8987, 0.342, 0.8848, 0.424, 0.8816, 0.423, 0.897, 0.3404, 0.1806, 0.7026, 0.182, 0.8132, 0.1803, 0.8148, 0.1774, 0.7036, 0.8848, 0.424, 0.8975, 0.4762, 0.8942, 0.4752, 0.8816, 0.423, 0.182, 0.8132, 0.2029, 0.8741, 0.2008, 0.8755, 0.1803, 0.8148, 0.2029, 0.6065, 0.1941, 0.6635, 0.1909, 0.6645, 0.1984, 0.607, 0.8975, 0.4762, 0.9051, 0.5248, 0.9006, 0.5242, 0.8942, 0.4752, 0.7677, 0.2648, 0.7919, 0.2646, 0.8166, 0.3191, 0.8013, 0.3618, 0.8166, 0.4636, 0.7489, 0.5183, 0.7403, 0.4365, 0.759, 0.3658, 0.7504, 0.3123, 0.6867, 0.5307, 0.6691, 0.4821, 0.6783, 0.4281, 0.6591, 0.3515, 0.6674, 0.2649, 0.7358, 0.326, 0.7211, 0.4327, 0.7358, 0.4753, 0.711, 0.5309, 0.1941, 0.6635, 0.1806, 0.7026, 0.1774, 0.7036, 0.1909, 0.6645, 0.9051, 0.252, 0.8987, 0.342, 0.897, 0.3404, 0.903, 0.2506, 0.6185, 0.2517, 0.6185, 0.2279, 0.6227, 0.2282, 0.6227, 0.252, 0.8963, 0.6381, 0.8831, 0.721, 0.8799, 0.7199, 0.8946, 0.6365, 0.3938, 0.8229, 0.4077, 0.9321, 0.4061, 0.9337, 0.3907, 0.8242, 0.8831, 0.721, 0.8952, 0.7724, 0.8919, 0.7713, 0.8799, 0.7199, 0.0806, 0.3937, 0.0096, 0.3355, 0.009808, 0.3335, 0.08082, 0.3917, 0.4077, 0.7243, 0.4069, 0.7769, 0.4037, 0.7782, 0.4032, 0.7253, 0.8952, 0.7724, 0.9036, 0.8215, 0.899, 0.8209, 0.8919, 0.7713, 0.6005, 0.2658, 0.6246, 0.2648, 0.6545, 0.3184, 0.639, 0.3653, 0.6545, 0.4705, 0.5858, 0.5278, 0.5762, 0.4434, 0.6019, 0.3683, 0.5805, 0.3147, 0.0276, 0.5941, 0.008449, 0.5449, 0.0308, 0.4923, 0.002354, 0.4181, 0.0096, 0.3355, 0.0806, 0.3937, 0.06737, 0.4966, 0.08082, 0.5442, 0.05102, 0.596, 0.4069, 0.7769, 0.3938, 0.8229, 0.3907, 0.8242, 0.4037, 0.7782, 0.9036, 0.5485, 0.8963, 0.6381, 0.8946, 0.6365, 0.9014, 0.5471, 0.6269, 0.2285, 0.6269, 0.2528, 0.6229, 0.2522, 0.6229, 0.2279, 0.874, 0.342, 0.8597, 0.4245, 0.8565, 0.4234, 0.8723, 0.3404, 0.8565, 0.6431, 0.8611, 0.7481, 0.8594, 0.7497, 0.8533, 0.6442, 0.8597, 0.4245, 0.8731, 0.4762, 0.8698, 0.4752, 0.8565, 0.4234, 0.8611, 0.7481, 0.8784, 0.8225, 0.8763, 0.824, 0.8594, 0.7497, 0.8784, 0.5472, 0.8721, 0.5975, 0.8689, 0.5985, 0.8739, 0.5478, 0.8731, 0.4762, 0.8802, 0.5247, 0.8757, 0.5242, 0.8698, 0.4752, 0.6821, 0.5476, 0.7063, 0.5465, 0.7364, 0.599, 0.7203, 0.6458, 0.7364, 0.7442, 0.6696, 0.8011, 0.6591, 0.7198, 0.6807, 0.6483, 0.6623, 0.5955, 0.5289, 0.2427, 0.5089, 0.1973, 0.527, 0.1457, 0.5063, 0.08178, 0.5175, 0.007094, 0.5831, 0.05579, 0.5665, 0.1472, 0.5831, 0.1929, 0.5532, 0.2436, 0.8721, 0.5975, 0.8565, 0.6431, 0.8533, 0.6442, 0.8689, 0.5985, 0.8802, 0.252, 0.874, 0.342, 0.8723, 0.3404, 0.878, 0.2506, 0.3022, 0.414, 0.3036, 0.3919, 0.308, 0.3931, 0.3066, 0.4152, 0.9816, 0.5171, 0.9741, 0.5877, 0.9708, 0.5868, 0.9798, 0.5157, 0.08654, 0.3964, 0.08654, 0.4998, 0.08475, 0.5012, 0.08327, 0.3973, 0.9741, 0.5877, 0.9862, 0.6428, 0.9829, 0.6419, 0.9708, 0.5868, 0.08369, 0.5992, 0.08324, 0.5075, 0.08553, 0.5071, 0.08553, 0.5988, 0.3066, 0.4584, 0.3066, 0.52, 0.3034, 0.5212, 0.3022, 0.4593, 0.3049, 0.4535, 0.3022, 0.414, 0.3066, 0.4152, 0.308, 0.4546, 0.4352, 0.2652, 0.4589, 0.2653, 0.4891, 0.3193, 0.4746, 0.3623, 0.4891, 0.4703, 0.4201, 0.5382, 0.4112, 0.4481, 0.4352, 0.3647, 0.4158, 0.3134, 0.3374, 0.5933, 0.318, 0.5479, 0.3372, 0.4993, 0.3137, 0.4164, 0.3228, 0.3267, 0.3915, 0.3955, 0.3766, 0.5013, 0.3915, 0.5409, 0.3613, 0.5925, 0.08968, 0.692, 0.08968, 0.7292, 0.08703, 0.7312, 0.08701, 0.6939, 0.9862, 0.4288, 0.9816, 0.5171, 0.9798, 0.5157, 0.9839, 0.4275, 0.08336, 0.347, 0.08528, 0.3275, 0.08967, 0.3287, 0.08776, 0.3482, 0.4068, 0.6899, 0.4054, 0.6259, 0.4088, 0.6259, 0.4088, 0.6906, 0.4063, 0.4159, 0.4074, 0.3222, 0.4088, 0.3216, 0.4088, 0.4163, 0.2115, 0.6506, 0.2115, 0.6944, 0.2087, 0.6936, 0.2088, 0.65, 0.4068, 0.5199, 0.4064, 0.4228, 0.4088, 0.4221, 0.4088, 0.519, 0.08704, 0.6327, 0.08832, 0.5756, 0.09098, 0.5751, 0.09098, 0.6326, 0.08644, 0.3904, 0.08336, 0.347, 0.08776, 0.3482, 0.08967, 0.3913, 0.1299, 0.6064, 0.1529, 0.6075, 0.1747, 0.6646, 0.1565, 0.7062, 0.1747, 0.8146, 0.1207, 0.8732, 0.1082, 0.7855, 0.1177, 0.7087, 0.1129, 0.6545, 0.7653, 0.8168, 0.7473, 0.7684, 0.754, 0.7146, 0.7409, 0.6357, 0.7525, 0.547, 0.8122, 0.6099, 0.7953, 0.7188, 0.8122, 0.7605, 0.7892, 0.8165, 0.1061, 0.6598, 0.1061, 0.701, 0.1036, 0.7034, 0.1034, 0.6619, 0.4896, 0.6248, 0.49, 0.5487, 0.4914, 0.5492, 0.4914, 0.625, 0.3022, 0.3392, 0.3047, 0.3206, 0.3091, 0.3218, 0.3066, 0.3404, 0.2085, 0.5691, 0.2085, 0.6414, 0.2052, 0.641, 0.2066, 0.5682, 0.08977, 0.3964, 0.08977, 0.502, 0.08808, 0.5035, 0.08673, 0.3977, 0.3111, 0.3935, 0.3111, 0.451, 0.3083, 0.4493, 0.3083, 0.3918, 0.4068, 0.6211, 0.4064, 0.5263, 0.4088, 0.5257, 0.4088, 0.6204, 0.09097, 0.5086, 0.09097, 0.5704, 0.08786, 0.5715, 0.08677, 0.5094, 0.3059, 0.3867, 0.3022, 0.3392, 0.3066, 0.3404, 0.3091, 0.388, 0.2401, 0.5888, 0.2621, 0.5932, 0.2909, 0.6453, 0.2803, 0.6776, 0.2909, 0.784, 0.2195, 0.8388, 0.2144, 0.7525, 0.2452, 0.6748, 0.2222, 0.6283, 0.6014, 0.8054, 0.5842, 0.7628, 0.6072, 0.7126, 0.5761, 0.6333, 0.5801, 0.5436, 0.6516, 0.6013, 0.6417, 0.711, 0.6516, 0.7482, 0.6229, 0.8021, 0.3101, 0.6518, 0.3101, 0.6958, 0.3075, 0.6979, 0.3075, 0.6539, 0.6539, 0.6181, 0.6543, 0.5382, 0.6561, 0.5397, 0.6561, 0.6196, 0.09775, 0.7377, 0.09152, 0.7203, 0.09606, 0.7198, 0.1023, 0.7372, 0.212, 0.5692, 0.212, 0.6463, 0.2087, 0.6461, 0.2101, 0.5683, 0.3101, 0.4591, 0.3101, 0.5431, 0.3083, 0.5443, 0.3069, 0.46, 0.09001, 0.6376, 0.09001, 0.6892, 0.08702, 0.6876, 0.08704, 0.636, 0.3083, 0.6475, 0.3079, 0.5504, 0.3102, 0.5498, 0.3102, 0.6467, 0.09152, 0.7203, 0.09897, 0.6616, 0.1023, 0.6608, 0.09606, 0.7198, 0.3065, 0.5259, 0.3065, 0.5754, 0.3022, 0.5742, 0.3035, 0.5246, 0.133, 0.3176, 0.1563, 0.318, 0.1862, 0.3724, 0.173, 0.415, 0.1862, 0.5231, 0.1161, 0.5903, 0.1085, 0.5, 0.1342, 0.4169, 0.1142, 0.3655, 0.5174, 0.5377, 0.4978, 0.4892, 0.5169, 0.4372, 0.4938, 0.3551, 0.5032, 0.2651, 0.5716, 0.3329, 0.5564, 0.44, 0.5716, 0.4842, 0.5413, 0.538, 0.2079, 0.645, 0.2079, 0.6883, 0.2052, 0.6901, 0.2051, 0.6468, 0.6539, 0.6931, 0.6544, 0.6242, 0.6562, 0.6252, 0.6562, 0.6941, 0.252, 0.4916, 0.2328, 0.4357, 0.2147, 0.3821, 0.2367, 0.3541, 0.2574, 0.326, 0.279, 0.3441, 0.2995, 0.3622, 0.2889, 0.4231, 0.2793, 0.4863, 0.2895, 0.5052, 0.2995, 0.5256, 0.2936, 0.5461, 0.2887, 0.5679, 0.2786, 0.572, 0.2662, 0.5739, 0.2561, 0.558, 0.2472, 0.5437, 0.2497, 0.5169, 0.4529, 0.08862, 0.4494, 0.06401, 0.4461, 0.03806, 0.4561, 0.02385, 0.467, 0.007272, 0.4797, 0.008125, 0.4906, 0.01145, 0.4955, 0.03273, 0.5013, 0.05192, 0.4915, 0.07254, 0.4818, 0.0918, 0.4914, 0.1529, 0.5013, 0.2114, 0.4791, 0.2303, 0.4554, 0.2497, 0.4343, 0.2236, 0.4116, 0.1982, 0.4321, 0.1447, 0.4014, 0.4914, 0.4056, 0.515, 0.4035, 0.5149, 0.3997, 0.4913, 0.4014, 0.5384, 0.4003, 0.562, 0.398, 0.5619, 0.3986, 0.5382, 0.3983, 0.3982, 0.3954, 0.4705, 0.3942, 0.4704, 0.3973, 0.3981, 0.4056, 0.515, 0.4014, 0.5384, 0.3986, 0.5382, 0.4035, 0.5149, 0.4056, 0.3258, 0.3983, 0.3982, 0.3973, 0.3981, 0.4049, 0.3258, 0.2045, 0.3451, 0.2051, 0.3796, 0.2045, 0.3798, 0.2043, 0.3451, 0.2051, 0.3114, 0.2045, 0.3451, 0.2043, 0.3451, 0.2046, 0.3115, 0.9787, 0.2946, 0.9833, 0.331, 0.9828, 0.331, 0.9784, 0.2946, 0.9746, 0.2594, 0.9787, 0.2946, 0.9784, 0.2946, 0.9739, 0.2594, 0.9721, 0.2001, 0.9746, 0.2594, 0.9739, 0.2594, 0.9711, 0.2001, 0.974, 0.141, 0.9721, 0.2001, 0.9711, 0.2001, 0.9727, 0.141, 0.9794, 0.1184, 0.974, 0.141, 0.9727, 0.141, 0.9778, 0.1185, 0.9833, 0.09329, 0.9794, 0.1184, 0.9778, 0.1185, 0.9813, 0.09338, 0.9819, 0.07442, 0.9833, 0.09329, 0.9813, 0.09338, 0.9791, 0.07454, 0.3954, 0.4705, 0.4014, 0.4914, 0.3997, 0.4913, 0.3942, 0.4704, 0.983, 0.05537, 0.9819, 0.07442, 0.9791, 0.07454, 0.9808, 0.05547, 0.6365, 0.2517, 0.6351, 0.2396, 0.6365, 0.228, 0.6384, 0.2278, 0.6369, 0.2394, 0.6384, 0.2516, 0.386, 0.1091, 0.3952, 0.1837, 0.4061, 0.2583, 0.3791, 0.2836, 0.3536, 0.3097, 0.3331, 0.2768, 0.3141, 0.2446, 0.3345, 0.174, 0.3566, 0.1034, 0.3527, 0.08102, 0.3485, 0.05576, 0.3574, 0.03244, 0.3668, 0.00902, 0.3788, 0.00961, 0.3907, 0.01083, 0.3981, 0.03397, 0.4061, 0.05703, 0.3962, 0.08448, 0.2895, 0.2094, 0.2991, 0.2339, 0.3085, 0.2613, 0.301, 0.2844, 0.2936, 0.3076, 0.281, 0.3089, 0.269, 0.3096, 0.2593, 0.2862, 0.2498, 0.263, 0.2548, 0.2377, 0.2596, 0.2153, 0.2368, 0.1449, 0.2149, 0.07438, 0.2337, 0.04209, 0.254, 0.009017, 0.2806, 0.03491, 0.3085, 0.06002, 0.2985, 0.1348, 0.2101, 0.4864, 0.2119, 0.5101, 0.2098, 0.5101, 0.2084, 0.4864, 0.2096, 0.5344, 0.2104, 0.5587, 0.2081, 0.5587, 0.2068, 0.5344, 0.2071, 0.3912, 0.2066, 0.4655, 0.2053, 0.4655, 0.206, 0.3913, 0.2119, 0.5101, 0.2096, 0.5344, 0.2068, 0.5344, 0.2098, 0.5101, 0.2119, 0.3166, 0.2071, 0.3912, 0.206, 0.3913, 0.2112, 0.3166, 0.3099, 0.3512, 0.31, 0.383, 0.3093, 0.383, 0.3097, 0.3511, 0.31, 0.3205, 0.3099, 0.3512, 0.3097, 0.3511, 0.3094, 0.3205, 0.3063, 0.8391, 0.306, 0.8763, 0.3054, 0.8763, 0.3061, 0.839, 0.3069, 0.803, 0.3063, 0.8391, 0.3061, 0.839, 0.3062, 0.8029, 0.2988, 0.7405, 0.3069, 0.803, 0.3062, 0.8029, 0.2978, 0.7405, 0.2949, 0.6784, 0.2988, 0.7405, 0.2978, 0.7405, 0.2936, 0.6784, 0.3017, 0.6557, 0.2949, 0.6784, 0.2936, 0.6784, 0.3, 0.6556, 0.3069, 0.6301, 0.3017, 0.6557, 0.3, 0.6556, 0.3048, 0.63, 0.303, 0.61, 0.3069, 0.6301, 0.3048, 0.63, 0.3002, 0.61, 0.2066, 0.4655, 0.2101, 0.4864, 0.2084, 0.4864, 0.2053, 0.4655, 0.3017, 0.59, 0.303, 0.61, 0.3002, 0.61, 0.2994, 0.5899, 0.4008, 0.5931, 0.3987, 0.581, 0.4008, 0.5698, 0.4032, 0.5699, 0.4011, 0.5811, 0.4032, 0.5932])
me_branch.materials.append(mat_palm_texture)
me_branch.use_remesh_preserve_volume = False
me_branch.use_remesh_preserve_attributes = False
me_branch.use_mirror_vertex_groups = False
me_branch.update()

# ---- objects
ob_palm = bpy.data.objects.new('palm', me_branch)

# ---- transforms, parenting, visibility, modifiers, constraints
ob_palm.location = (0.0, 0.0, 0.0)
ob_palm.lineart.crease_threshold = 0.0

# ---- collection membership
col_collection.objects.link(ob_palm)

# ---- scene / render settings (as saved in the file)
scene.frame_start = 1; scene.frame_end = 250; scene.frame_set(216)
scene.render.engine = 'BLENDER_EEVEE_NEXT'
scene.cycles.use_denoising = False
scene.cycles.samples = 128
scene.cycles.sampling_pattern = 'TABULATED_SOBOL'
scene.cycles.use_adaptive_sampling = False
scene.cycles.use_light_tree = False
scene.view_settings.view_transform = 'Filmic'
bpy.context.view_layer.update()

# ---- added for rendering (the .blend has no active camera and no usable light): camera, sun
cam_auto = bpy.data.cameras.new('AutoCamera')
cam_auto.lens = 50.0
cam_auto.sensor_width = 36.0
cam_auto.clip_end = 1000.0
ob_auto_camera = bpy.data.objects.new('AutoCamera', cam_auto)
scene.collection.objects.link(ob_auto_camera)
ob_auto_camera.location = (9.13604, -7.37116, 7.83106)
ob_auto_camera.rotation_euler = (1.09748, -7.21219e-08, 0.694738)
scene.camera = ob_auto_camera
light_auto_sun = bpy.data.lights.new('AutoSun', 'SUN')
light_auto_sun.energy = 3.0
light_auto_sun.angle = 0.0523599
ob_auto_sun = bpy.data.objects.new('AutoSun', light_auto_sun)
scene.collection.objects.link(ob_auto_sun)
ob_auto_sun.rotation_euler = (0.872665, 0.174533, 0.523599)
bpy.context.view_layer.update()
